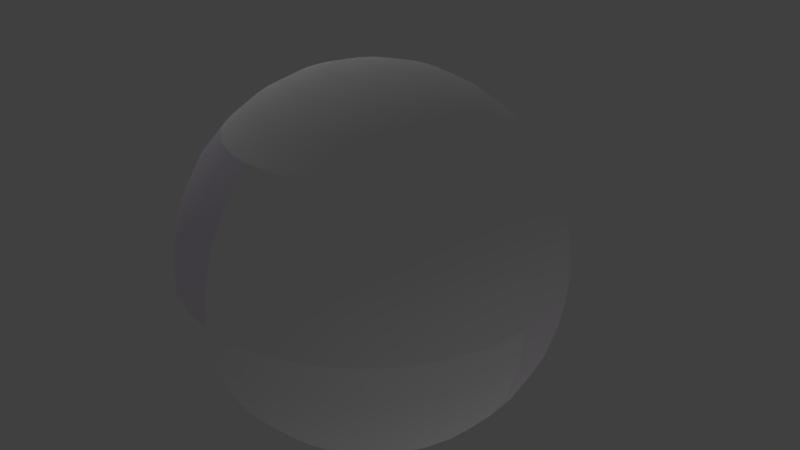 # Source: sphere.blend  (saved by Blender 2.77.0; exported with 4.5.12 LTS)
import bpy
from mathutils import Matrix  # noqa: F401  (used for matrix-valued properties, if any)

bpy.ops.wm.read_factory_settings(use_empty=True)
scene = bpy.context.scene
scene.name = 'Scene'

# ---- collections
col_collection_1 = bpy.data.collections.new('Collection 1'); scene.collection.children.link(col_collection_1)

# ---- materials (node trees are filled in below, after node groups)
mat_face1 = bpy.data.materials.new('Face1')
mat_face1.alpha_threshold = 0.0
mat_face1.use_transparent_shadow = False
mat_face1.diffuse_color = (1.0, 1.0, 1.0, 1.0)
mat_face1.roughness = 0.5
mat_face1.specular_intensity = 0.0
mat_face3 = bpy.data.materials.new('Face3')
mat_face3.alpha_threshold = 0.0
mat_face3.use_transparent_shadow = False
mat_face3.diffuse_color = (1.0, 1.0, 1.0, 1.0)
mat_face3.roughness = 0.5
mat_face3.specular_intensity = 0.0
mat_face2 = bpy.data.materials.new('Face2')
mat_face2.alpha_threshold = 0.0
mat_face2.use_transparent_shadow = False
mat_face2.diffuse_color = (1.0, 1.0, 1.0, 1.0)
mat_face2.roughness = 0.5
mat_face2.specular_intensity = 0.0
mat_face5 = bpy.data.materials.new('Face5')
mat_face5.alpha_threshold = 0.0
mat_face5.use_transparent_shadow = False
mat_face5.diffuse_color = (1.0, 1.0, 1.0, 1.0)
mat_face5.roughness = 0.5
mat_face5.specular_intensity = 0.0
mat_face6 = bpy.data.materials.new('Face6')
mat_face6.alpha_threshold = 0.0
mat_face6.use_transparent_shadow = False
mat_face6.diffuse_color = (1.0, 0.9142, 1.0, 1.0)
mat_face6.roughness = 0.5
mat_face6.specular_intensity = 0.0
mat_face8 = bpy.data.materials.new('Face8')
mat_face8.alpha_threshold = 0.0
mat_face8.use_transparent_shadow = False
mat_face8.diffuse_color = (1.0, 1.0, 1.0, 1.0)
mat_face8.roughness = 0.5
mat_face8.specular_intensity = 0.0
mat_faceother = bpy.data.materials.new('FaceOther')
mat_faceother.alpha_threshold = 0.0
mat_faceother.use_transparent_shadow = False
mat_faceother.diffuse_color = (1.0, 1.0, 1.0, 1.0)
mat_faceother.roughness = 0.5
mat_faceother.specular_intensity = 0.0
mat_face7 = bpy.data.materials.new('Face7')
mat_face7.alpha_threshold = 0.0
mat_face7.use_transparent_shadow = False
mat_face7.diffuse_color = (1.0, 1.0, 1.0, 1.0)
mat_face7.roughness = 0.5
mat_face7.specular_intensity = 0.0
mat_face4 = bpy.data.materials.new('Face4')
mat_face4.alpha_threshold = 0.0
mat_face4.use_transparent_shadow = False
mat_face4.diffuse_color = (0.9404, 0.8829, 1.0, 1.0)
mat_face4.roughness = 0.5
mat_face4.specular_intensity = 0.0

# ---- material node trees

# ---- world
world_world = bpy.data.worlds.new('World'); scene.world = world_world
world_world.color = (0.05088, 0.05088, 0.05088)
world_world.use_sun_shadow = False
world_world.sun_shadow_jitter_overblur = 0.0
world_world.cycles.sampling_method = 'MANUAL'

# ---- cameras
cam_camera = bpy.data.cameras.new('Camera')
cam_camera.clip_end = 100.0
cam_camera.lens = 35.0
cam_camera.sensor_width = 32.0
cam_camera.sensor_height = 18.0
cam_camera.ortho_scale = 7.314
cam_camera.dof.focus_distance = 0.0
cam_camera.dof.aperture_fstop = 128.0

# ---- lights
light_lamp_001 = bpy.data.lights.new('Lamp.001', 'POINT')
light_lamp_001.transmission_factor = 0.0
light_lamp_001.cutoff_distance = 30.0
light_lamp_001.energy = 100.0
light_lamp_001.shadow_buffer_clip_start = 1.001
light_lamp_001.shadow_soft_size = 0.1
light_lamp_001.shadow_maximum_resolution = 0.006
light_lamp_001.use_absolute_resolution = True
light_lamp = bpy.data.lights.new('Lamp', 'POINT')
light_lamp.transmission_factor = 0.0
light_lamp.cutoff_distance = 30.0
light_lamp.energy = 100.0
light_lamp.shadow_buffer_clip_start = 1.001
light_lamp.shadow_soft_size = 0.1
light_lamp.shadow_maximum_resolution = 0.006
light_lamp.use_absolute_resolution = True

# ---- meshes
me_sphere_008 = bpy.data.meshes.new('Sphere.008')
me_sphere_008.from_pydata([(-1.0, 0.0, 7.55e-08), (-0.9808, 0.0, -0.1951), (-0.9239, 0.0, -0.3827), (-0.8315, 0.0, -0.5556), (-0.7071, 0.0, -0.7071), (1.404e-07, -1.0, 7.55e-08), (9.567e-08, -0.9808, -0.1951), (3.192e-07, -0.9239, -0.3827), (1.404e-07, -0.8315, -0.5556), (1.851e-07, -0.7071, -0.7071), (-0.1951, -0.9808, 7.55e-08), (-0.1913, -0.9619, -0.1951), (-0.1802, -0.9061, -0.3827), (-0.1622, -0.8155, -0.5556), (-0.1379, -0.6935, -0.7071), (-0.3827, -0.9239, 7.55e-08), (-0.3753, -0.9061, -0.1951), (-0.3536, -0.8536, -0.3827), (-0.3182, -0.7682, -0.5556), (-0.2706, -0.6533, -0.7071), (-0.5556, -0.8315, 7.55e-08), (-0.5449, -0.8155, -0.1951), (-0.5133, -0.7682, -0.3827), (-0.4619, -0.6913, -0.5556), (-0.3928, -0.5879, -0.7071), (-0.7071, -0.7071, 7.55e-08), (-0.6935, -0.6935, -0.1951), (-0.6533, -0.6533, -0.3827), (-0.5879, -0.5879, -0.5556), (-0.5, -0.5, -0.7071), (-0.8315, -0.5556, 7.55e-08), (-0.8155, -0.5449, -0.1951), (-0.7682, -0.5133, -0.3827), (-0.6913, -0.4619, -0.5556), (-0.5879, -0.3928, -0.7071), (-0.9239, -0.3827, 7.55e-08), (-0.9061, -0.3753, -0.1951), (-0.8536, -0.3536, -0.3827), (-0.7682, -0.3182, -0.5556), (-0.6533, -0.2706, -0.7071), (-0.9808, -0.1951, 7.55e-08), (-0.9619, -0.1913, -0.1951), (-0.9061, -0.1802, -0.3827), (-0.8155, -0.1622, -0.5556), (-0.6935, -0.1379, -0.7071)], [], [(6, 11, 10, 5), (7, 12, 11, 6), (8, 13, 12, 7), (9, 14, 13, 8), (11, 16, 15, 10), (12, 17, 16, 11), (13, 18, 17, 12), (14, 19, 18, 13), (17, 22, 21, 16), (18, 23, 22, 17), (19, 24, 23, 18), (16, 21, 20, 15), (21, 26, 25, 20), (22, 27, 26, 21), (23, 28, 27, 22), (24, 29, 28, 23), (27, 32, 31, 26), (28, 33, 32, 27), (29, 34, 33, 28), (26, 31, 30, 25), (31, 36, 35, 30), (32, 37, 36, 31), (33, 38, 37, 32), (34, 39, 38, 33), (38, 43, 42, 37), (39, 44, 43, 38), (36, 41, 40, 35), (37, 42, 41, 36), (41, 1, 0, 40), (42, 2, 1, 41), (43, 3, 2, 42), (44, 4, 3, 43)])
me_sphere_008.polygons.foreach_set('use_smooth', [True] * 32)
_uv = me_sphere_008.uv_layers.new(name='UVMap')
_uv.uv.foreach_set('vector', [0.949, 0.6448, 0.8343, 0.6894, 0.857, 0.8831, 0.9771, 0.8404, 0.915, 0.454, 0.8095, 0.5019, 0.8343, 0.6894, 0.949, 0.6448, 0.8751, 0.2673, 0.7806, 0.3166, 0.8095, 0.5019, 0.915, 0.454, 0.8294, 0.08516, 0.7488, 0.1299, 0.7806, 0.3166, 0.8751, 0.2673, 0.8343, 0.6894, 0.7211, 0.7219, 0.7365, 0.9151, 0.857, 0.8831, 0.8095, 0.5019, 0.7049, 0.5353, 0.7211, 0.7219, 0.8343, 0.6894, 0.7806, 0.3166, 0.6861, 0.35, 0.7049, 0.5353, 0.8095, 0.5019, 0.7488, 0.1299, 0.6657, 0.1603, 0.6861, 0.35, 0.7806, 0.3166, 0.7049, 0.5353, 0.6005, 0.5551, 0.6083, 0.7412, 0.7211, 0.7219, 0.6861, 0.35, 0.5912, 0.3695, 0.6005, 0.5551, 0.7049, 0.5353, 0.6657, 0.1603, 0.5812, 0.1779, 0.5912, 0.3695, 0.6861, 0.35, 0.7211, 0.7219, 0.6083, 0.7412, 0.6156, 0.9342, 0.7365, 0.9151, 0.6083, 0.7412, 0.4957, 0.7472, 0.4948, 0.9396, 0.6156, 0.9342, 0.6005, 0.5551, 0.4964, 0.5615, 0.4957, 0.7472, 0.6083, 0.7412, 0.5912, 0.3695, 0.4961, 0.3759, 0.4964, 0.5615, 0.6005, 0.5551, 0.5812, 0.1779, 0.4961, 0.1836, 0.4961, 0.3759, 0.5912, 0.3695, 0.4964, 0.5615, 0.3923, 0.555, 0.3834, 0.7401, 0.4957, 0.7472, 0.4961, 0.3759, 0.401, 0.3696, 0.3923, 0.555, 0.4964, 0.5615, 0.4961, 0.1836, 0.4109, 0.1774, 0.401, 0.3696, 0.4961, 0.3759, 0.4957, 0.7472, 0.3834, 0.7401, 0.3746, 0.9312, 0.4948, 0.9396, 0.3834, 0.7401, 0.2716, 0.7204, 0.2555, 0.9099, 0.3746, 0.9312, 0.3923, 0.555, 0.2884, 0.5357, 0.2716, 0.7204, 0.3834, 0.7401, 0.401, 0.3696, 0.306, 0.3506, 0.2884, 0.5357, 0.3923, 0.555, 0.4109, 0.1774, 0.3262, 0.1595, 0.306, 0.3506, 0.401, 0.3696, 0.306, 0.3506, 0.2113, 0.3184, 0.184, 0.5036, 0.2884, 0.5357, 0.3262, 0.1595, 0.2425, 0.129, 0.2113, 0.3184, 0.306, 0.3506, 0.2716, 0.7204, 0.16, 0.6892, 0.1379, 0.8774, 0.2555, 0.9099, 0.2884, 0.5357, 0.184, 0.5036, 0.16, 0.6892, 0.2716, 0.7204, 0.16, 0.6892, 0.04761, 0.648, 0.02195, 0.8373, 0.1379, 0.8774, 0.184, 0.5036, 0.07844, 0.4589, 0.04761, 0.648, 0.16, 0.6892, 0.2113, 0.3184, 0.1161, 0.2712, 0.07844, 0.4589, 0.184, 0.5036, 0.2425, 0.129, 0.1605, 0.08516, 0.1161, 0.2712, 0.2113, 0.3184])
me_sphere_008.materials.append(mat_face1)
me_sphere_008.use_remesh_preserve_volume = False
me_sphere_008.use_remesh_preserve_attributes = False
me_sphere_008.use_mirror_vertex_groups = False
me_sphere_008.update()
me_sphere_007 = bpy.data.meshes.new('Sphere.007')
me_sphere_007.from_pydata([(1.0, -1.003e-07, 7.55e-08), (0.9808, -8.544e-08, -0.1951), (0.9239, 6.357e-08, -0.3827), (0.8315, -8.544e-08, -0.5556), (0.7071, -2.584e-08, -0.7071), (0.9808, -0.1951, 7.55e-08), (0.9619, -0.1913, -0.1951), (0.9061, -0.1802, -0.3827), (0.8155, -0.1622, -0.5556), (0.6935, -0.1379, -0.7071), (0.9239, -0.3827, 7.55e-08), (0.9061, -0.3753, -0.1951), (0.8536, -0.3536, -0.3827), (0.7682, -0.3182, -0.5556), (0.6533, -0.2706, -0.7071), (0.8315, -0.5556, 7.55e-08), (0.8155, -0.5449, -0.1951), (0.7682, -0.5133, -0.3827), (0.6913, -0.4619, -0.5556), (0.5879, -0.3928, -0.7071), (0.7071, -0.7071, 7.55e-08), (0.6935, -0.6935, -0.1951), (0.6533, -0.6533, -0.3827), (0.5879, -0.5879, -0.5556), (0.5, -0.5, -0.7071), (0.5556, -0.8315, 7.55e-08), (0.5449, -0.8155, -0.1951), (0.5133, -0.7682, -0.3827), (0.4619, -0.6913, -0.5556), (0.3928, -0.5879, -0.7071), (0.3827, -0.9239, 7.55e-08), (0.3753, -0.9061, -0.1951), (0.3536, -0.8536, -0.3827), (0.3182, -0.7682, -0.5556), (0.2706, -0.6533, -0.7071), (0.1951, -0.9808, 7.55e-08), (0.1913, -0.9619, -0.1951), (0.1802, -0.9061, -0.3827), (0.1622, -0.8155, -0.5556), (0.1379, -0.6935, -0.7071), (1.404e-07, -1.0, 7.55e-08), (9.567e-08, -0.9808, -0.1951), (3.192e-07, -0.9239, -0.3827), (1.404e-07, -0.8315, -0.5556), (1.851e-07, -0.7071, -0.7071)], [], [(1, 6, 5, 0), (2, 7, 6, 1), (3, 8, 7, 2), (4, 9, 8, 3), (8, 13, 12, 7), (9, 14, 13, 8), (6, 11, 10, 5), (7, 12, 11, 6), (11, 16, 15, 10), (12, 17, 16, 11), (13, 18, 17, 12), (14, 19, 18, 13), (18, 23, 22, 17), (19, 24, 23, 18), (16, 21, 20, 15), (17, 22, 21, 16), (21, 26, 25, 20), (22, 27, 26, 21), (23, 28, 27, 22), (24, 29, 28, 23), (29, 34, 33, 28), (26, 31, 30, 25), (27, 32, 31, 26), (28, 33, 32, 27), (31, 36, 35, 30), (32, 37, 36, 31), (33, 38, 37, 32), (34, 39, 38, 33), (36, 41, 40, 35), (37, 42, 41, 36), (38, 43, 42, 37), (39, 44, 43, 38)])
me_sphere_007.polygons.foreach_set('use_smooth', [True] * 32)
_uv = me_sphere_007.uv_layers.new(name='UVMap')
_uv.uv.foreach_set('vector', [0.9417, 0.6144, 0.8282, 0.676, 0.8541, 0.8951, 0.973, 0.8355, 0.9044, 0.3994, 0.8003, 0.4644, 0.8282, 0.676, 0.9417, 0.6144, 0.8609, 0.1913, 0.7687, 0.256, 0.8003, 0.4644, 0.9044, 0.3994, 0.8128, -0.01104, 0.734, 0.04679, 0.7687, 0.256, 0.8609, 0.1913, 0.7687, 0.256, 0.6755, 0.3025, 0.6971, 0.5119, 0.8003, 0.4644, 0.734, 0.04679, 0.6522, 0.08858, 0.6755, 0.3025, 0.7687, 0.256, 0.8282, 0.676, 0.7163, 0.7231, 0.7348, 0.9422, 0.8541, 0.8951, 0.8003, 0.4644, 0.6971, 0.5119, 0.7163, 0.7231, 0.8282, 0.676, 0.7163, 0.7231, 0.6046, 0.755, 0.615, 0.9745, 0.7348, 0.9422, 0.6971, 0.5119, 0.5939, 0.5435, 0.6046, 0.755, 0.7163, 0.7231, 0.6755, 0.3025, 0.5817, 0.333, 0.5939, 0.5435, 0.6971, 0.5119, 0.6522, 0.08858, 0.5688, 0.1159, 0.5817, 0.333, 0.6755, 0.3025, 0.5817, 0.333, 0.4875, 0.3485, 0.4905, 0.5598, 0.5939, 0.5435, 0.5688, 0.1159, 0.4844, 0.1296, 0.4875, 0.3485, 0.5817, 0.333, 0.6046, 0.755, 0.4929, 0.7717, 0.4951, 0.9912, 0.615, 0.9745, 0.5939, 0.5435, 0.4905, 0.5598, 0.4929, 0.7717, 0.6046, 0.755, 0.4929, 0.7717, 0.3813, 0.7734, 0.3755, 0.9922, 0.4951, 0.9912, 0.4905, 0.5598, 0.3872, 0.5618, 0.3813, 0.7734, 0.4929, 0.7717, 0.4875, 0.3485, 0.393, 0.3496, 0.3872, 0.5618, 0.4905, 0.5598, 0.4844, 0.1296, 0.3998, 0.13, 0.393, 0.3496, 0.4875, 0.3485, 0.3998, 0.13, 0.3155, 0.1169, 0.2985, 0.3361, 0.393, 0.3496, 0.3813, 0.7734, 0.2699, 0.7605, 0.2568, 0.9782, 0.3755, 0.9922, 0.3872, 0.5618, 0.2838, 0.5485, 0.2699, 0.7605, 0.3813, 0.7734, 0.393, 0.3496, 0.2985, 0.3361, 0.2838, 0.5485, 0.3872, 0.5618, 0.2699, 0.7605, 0.1585, 0.7343, 0.1393, 0.9511, 0.2568, 0.9782, 0.2838, 0.5485, 0.1798, 0.5206, 0.1585, 0.7343, 0.2699, 0.7605, 0.2985, 0.3361, 0.204, 0.3073, 0.1798, 0.5206, 0.2838, 0.5485, 0.3155, 0.1169, 0.2322, 0.08954, 0.204, 0.3073, 0.2985, 0.3361, 0.1585, 0.7343, 0.04594, 0.6965, 0.02325, 0.915, 0.1393, 0.9511, 0.1798, 0.5206, 0.07392, 0.4773, 0.04594, 0.6965, 0.1585, 0.7343, 0.204, 0.3073, 0.1095, 0.2613, 0.07392, 0.4773, 0.1798, 0.5206, 0.2322, 0.08954, 0.1506, 0.04662, 0.1095, 0.2613, 0.204, 0.3073])
me_sphere_007.materials.append(mat_face3)
me_sphere_007.use_remesh_preserve_volume = False
me_sphere_007.use_remesh_preserve_attributes = False
me_sphere_007.use_mirror_vertex_groups = False
me_sphere_007.update()
me_sphere_006 = bpy.data.meshes.new('Sphere.006')
me_sphere_006.from_pydata([(0.7071, -2.584e-08, 0.7071), (0.8315, -8.544e-08, 0.5556), (0.9239, 6.357e-08, 0.3827), (0.9808, -8.544e-08, 0.1951), (1.0, -1.003e-07, 7.55e-08), (0.6935, -0.1379, 0.7071), (0.8155, -0.1622, 0.5556), (0.9061, -0.1802, 0.3827), (0.9619, -0.1913, 0.1951), (0.9808, -0.1951, 7.55e-08), (0.6533, -0.2706, 0.7071), (0.7682, -0.3182, 0.5556), (0.8536, -0.3536, 0.3827), (0.9061, -0.3753, 0.1951), (0.9239, -0.3827, 7.55e-08), (0.5879, -0.3928, 0.7071), (0.6913, -0.4619, 0.5556), (0.7682, -0.5133, 0.3827), (0.8155, -0.5449, 0.1951), (0.8315, -0.5556, 7.55e-08), (0.5, -0.5, 0.7071), (0.5879, -0.5879, 0.5556), (0.6533, -0.6533, 0.3827), (0.6935, -0.6935, 0.1951), (0.7071, -0.7071, 7.55e-08), (0.3928, -0.5879, 0.7071), (0.4619, -0.6913, 0.5556), (0.5133, -0.7682, 0.3827), (0.5449, -0.8155, 0.1951), (0.5556, -0.8315, 7.55e-08), (0.2706, -0.6533, 0.7071), (0.3182, -0.7682, 0.5556), (0.3536, -0.8536, 0.3827), (0.3753, -0.9061, 0.1951), (0.3827, -0.9239, 7.55e-08), (0.1379, -0.6935, 0.7071), (0.1622, -0.8155, 0.5556), (0.1802, -0.9061, 0.3827), (0.1913, -0.9619, 0.1951), (0.1951, -0.9808, 7.55e-08), (1.851e-07, -0.7071, 0.7071), (1.404e-07, -0.8315, 0.5556), (3.192e-07, -0.9239, 0.3827), (9.567e-08, -0.9808, 0.1951), (1.404e-07, -1.0, 7.55e-08)], [], [(3, 8, 7, 2), (4, 9, 8, 3), (1, 6, 5, 0), (2, 7, 6, 1), (6, 11, 10, 5), (7, 12, 11, 6), (8, 13, 12, 7), (9, 14, 13, 8), (13, 18, 17, 12), (14, 19, 18, 13), (11, 16, 15, 10), (12, 17, 16, 11), (16, 21, 20, 15), (17, 22, 21, 16), (18, 23, 22, 17), (19, 24, 23, 18), (24, 29, 28, 23), (21, 26, 25, 20), (22, 27, 26, 21), (23, 28, 27, 22), (26, 31, 30, 25), (27, 32, 31, 26), (28, 33, 32, 27), (29, 34, 33, 28), (31, 36, 35, 30), (32, 37, 36, 31), (33, 38, 37, 32), (34, 39, 38, 33), (36, 41, 40, 35), (37, 42, 41, 36), (38, 43, 42, 37), (39, 44, 43, 38)])
me_sphere_006.polygons.foreach_set('use_smooth', [True] * 32)
_uv = me_sphere_006.uv_layers.new(name='UVMap')
_uv.uv.foreach_set('vector', [0.9475, 0.3785, 0.8353, 0.3204, 0.7874, 0.5317, 0.8921, 0.5937, 0.9975, 0.1628, 0.8814, 0.1057, 0.8353, 0.3204, 0.9475, 0.3785, 0.8293, 0.8071, 0.7356, 0.7431, 0.6792, 0.9587, 0.7594, 1.018, 0.8921, 0.5937, 0.7874, 0.5317, 0.7356, 0.7431, 0.8293, 0.8071, 0.7356, 0.7431, 0.6405, 0.6964, 0.5954, 0.9149, 0.6792, 0.9587, 0.7874, 0.5317, 0.6826, 0.485, 0.6405, 0.6964, 0.7356, 0.7431, 0.8353, 0.3204, 0.7227, 0.2739, 0.6826, 0.485, 0.7874, 0.5317, 0.8814, 0.1057, 0.7628, 0.05731, 0.7227, 0.2739, 0.8353, 0.3204, 0.7227, 0.2739, 0.6087, 0.2406, 0.5767, 0.4527, 0.6826, 0.485, 0.7628, 0.05731, 0.6413, 0.02172, 0.6087, 0.2406, 0.7227, 0.2739, 0.6405, 0.6964, 0.5439, 0.6649, 0.5093, 0.885, 0.5954, 0.9149, 0.6826, 0.485, 0.5767, 0.4527, 0.5439, 0.6649, 0.6405, 0.6964, 0.5439, 0.6649, 0.4458, 0.6477, 0.4214, 0.8686, 0.5093, 0.885, 0.5767, 0.4527, 0.4694, 0.4351, 0.4458, 0.6477, 0.5439, 0.6649, 0.6087, 0.2406, 0.4927, 0.2217, 0.4694, 0.4351, 0.5767, 0.4527, 0.6413, 0.02172, 0.5172, 0.0009909, 0.4927, 0.2217, 0.6087, 0.2406, 0.5172, 0.0009909, 0.3911, -0.004041, 0.375, 0.2176, 0.4927, 0.2217, 0.4458, 0.6477, 0.3464, 0.645, 0.3323, 0.8655, 0.4214, 0.8686, 0.4694, 0.4351, 0.3607, 0.4316, 0.3464, 0.645, 0.4458, 0.6477, 0.4927, 0.2217, 0.375, 0.2176, 0.3607, 0.4316, 0.4694, 0.4351, 0.3464, 0.645, 0.2457, 0.6571, 0.2427, 0.8762, 0.3323, 0.8655, 0.3607, 0.4316, 0.2503, 0.4432, 0.2457, 0.6571, 0.3464, 0.645, 0.375, 0.2176, 0.2558, 0.2286, 0.2503, 0.4432, 0.3607, 0.4316, 0.3911, -0.004041, 0.2637, 0.006495, 0.2558, 0.2286, 0.375, 0.2176, 0.2457, 0.6571, 0.1438, 0.6853, 0.1531, 0.9017, 0.2427, 0.8762, 0.2503, 0.4432, 0.1378, 0.4705, 0.1438, 0.6853, 0.2457, 0.6571, 0.2558, 0.2286, 0.1349, 0.2542, 0.1378, 0.4705, 0.2503, 0.4432, 0.2637, 0.006495, 0.1355, 0.03138, 0.1349, 0.2542, 0.2558, 0.2286, 0.1438, 0.6853, 0.04042, 0.7317, 0.06444, 0.9439, 0.1531, 0.9017, 0.1378, 0.4705, 0.02186, 0.5144, 0.04042, 0.7317, 0.1438, 0.6853, 0.1349, 0.2542, 0.01153, 0.2929, 0.02186, 0.5144, 0.1378, 0.4705, 0.1355, 0.03138, 0.006895, 0.06783, 0.01153, 0.2929, 0.1349, 0.2542])
me_sphere_006.materials.append(mat_face2)
me_sphere_006.use_remesh_preserve_volume = False
me_sphere_006.use_remesh_preserve_attributes = False
me_sphere_006.use_mirror_vertex_groups = False
me_sphere_006.update()
me_sphere_005 = bpy.data.meshes.new('Sphere.005')
me_sphere_005.from_pydata([(3.192e-07, 0.7071, 0.7071), (3.341e-07, 0.8315, 0.5556), (2.745e-07, 0.9239, 0.3827), (3.937e-07, 0.9808, 0.1951), (3.788e-07, 1.0, 7.55e-08), (0.138, 0.6935, 0.7071), (0.1622, 0.8155, 0.5556), (0.1802, 0.9061, 0.3827), (0.1913, 0.9619, 0.1951), (0.1951, 0.9808, 7.55e-08), (0.2706, 0.6533, 0.7071), (0.3182, 0.7682, 0.5556), (0.3536, 0.8536, 0.3827), (0.3753, 0.9061, 0.1951), (0.3827, 0.9239, 7.55e-08), (0.3928, 0.5879, 0.7071), (0.4619, 0.6913, 0.5556), (0.5133, 0.7682, 0.3827), (0.5449, 0.8155, 0.1951), (0.5556, 0.8315, 7.55e-08), (0.5, 0.5, 0.7071), (0.5879, 0.5879, 0.5556), (0.6533, 0.6533, 0.3827), (0.6935, 0.6935, 0.1951), (0.7071, 0.7071, 7.55e-08), (0.5879, 0.3928, 0.7071), (0.6913, 0.4619, 0.5556), (0.7682, 0.5133, 0.3827), (0.8155, 0.5449, 0.1951), (0.8315, 0.5556, 7.55e-08), (0.6533, 0.2706, 0.7071), (0.7682, 0.3182, 0.5556), (0.8536, 0.3536, 0.3827), (0.9061, 0.3753, 0.1951), (0.9239, 0.3827, 7.55e-08), (0.6935, 0.1379, 0.7071), (0.8155, 0.1622, 0.5556), (0.9061, 0.1802, 0.3827), (0.9619, 0.1913, 0.1951), (0.9808, 0.1951, 7.55e-08), (0.7071, -2.584e-08, 0.7071), (0.8315, -8.544e-08, 0.5556), (0.9239, 6.357e-08, 0.3827), (0.9808, -8.544e-08, 0.1951), (1.0, -1.003e-07, 7.55e-08)], [], [(1, 6, 5, 0), (2, 7, 6, 1), (3, 8, 7, 2), (4, 9, 8, 3), (9, 14, 13, 8), (6, 11, 10, 5), (7, 12, 11, 6), (8, 13, 12, 7), (11, 16, 15, 10), (12, 17, 16, 11), (13, 18, 17, 12), (14, 19, 18, 13), (16, 21, 20, 15), (17, 22, 21, 16), (18, 23, 22, 17), (19, 24, 23, 18), (22, 27, 26, 21), (23, 28, 27, 22), (24, 29, 28, 23), (21, 26, 25, 20), (26, 31, 30, 25), (27, 32, 31, 26), (28, 33, 32, 27), (29, 34, 33, 28), (32, 37, 36, 31), (33, 38, 37, 32), (34, 39, 38, 33), (31, 36, 35, 30), (36, 41, 40, 35), (37, 42, 41, 36), (38, 43, 42, 37), (39, 44, 43, 38)])
me_sphere_005.polygons.foreach_set('use_smooth', [True] * 32)
_uv = me_sphere_005.uv_layers.new(name='UVMap')
_uv.uv.foreach_set('vector', [0.9466, 0.7916, 0.8363, 0.7257, 0.8094, 0.9568, 0.9137, 0.9919, 0.9718, 0.5884, 0.8503, 0.5239, 0.8363, 0.7257, 0.9466, 0.7916, 0.9889, 0.383, 0.8602, 0.3219, 0.8503, 0.5239, 0.9718, 0.5884, 1.0, 0.177, 0.8677, 0.1166, 0.8602, 0.3219, 0.9889, 0.383, 0.8677, 0.1166, 0.7343, 0.06449, 0.7335, 0.2719, 0.8602, 0.3219, 0.8363, 0.7257, 0.7148, 0.7407, 0.6934, 0.9592, 0.8094, 0.9568, 0.8503, 0.5239, 0.7311, 0.502, 0.7148, 0.7407, 0.8363, 0.7257, 0.8602, 0.3219, 0.7335, 0.2719, 0.7311, 0.502, 0.8503, 0.5239, 0.7148, 0.7407, 0.6033, 0.7215, 0.5889, 0.939, 0.6934, 0.9592, 0.7311, 0.502, 0.6142, 0.5037, 0.6033, 0.7215, 0.7148, 0.7407, 0.7335, 0.2719, 0.6179, 0.2835, 0.6142, 0.5037, 0.7311, 0.502, 0.7343, 0.06449, 0.6119, 0.05113, 0.6179, 0.2835, 0.7335, 0.2719, 0.6033, 0.7215, 0.4953, 0.7005, 0.4879, 0.9193, 0.5889, 0.939, 0.6142, 0.5037, 0.4998, 0.4876, 0.4953, 0.7005, 0.6033, 0.7215, 0.6179, 0.2835, 0.5008, 0.2744, 0.4998, 0.4876, 0.6142, 0.5037, 0.6119, 0.05113, 0.4984, 0.05405, 0.5008, 0.2744, 0.6179, 0.2835, 0.4998, 0.4876, 0.3864, 0.4728, 0.3886, 0.6851, 0.4953, 0.7005, 0.5008, 0.2744, 0.3828, 0.2604, 0.3864, 0.4728, 0.4998, 0.4876, 0.4984, 0.05405, 0.378, 0.04105, 0.3828, 0.2604, 0.5008, 0.2744, 0.4953, 0.7005, 0.3886, 0.6851, 0.389, 0.9046, 0.4879, 0.9193, 0.3886, 0.6851, 0.2823, 0.6785, 0.2917, 0.8976, 0.389, 0.9046, 0.3864, 0.4728, 0.2732, 0.465, 0.2823, 0.6785, 0.3886, 0.6851, 0.3828, 0.2604, 0.2646, 0.2508, 0.2732, 0.465, 0.3864, 0.4728, 0.378, 0.04105, 0.2564, 0.02972, 0.2646, 0.2508, 0.3828, 0.2604, 0.2732, 0.465, 0.1592, 0.4649, 0.1764, 0.6815, 0.2823, 0.6785, 0.2646, 0.2508, 0.1452, 0.2466, 0.1592, 0.4649, 0.2732, 0.465, 0.2564, 0.02972, 0.1335, 0.02225, 0.1452, 0.2466, 0.2646, 0.2508, 0.2823, 0.6785, 0.1764, 0.6815, 0.1961, 0.9007, 0.2917, 0.8976, 0.1764, 0.6815, 0.07013, 0.6971, 0.1027, 0.9167, 0.1961, 0.9007, 0.1592, 0.4649, 0.04289, 0.4743, 0.07013, 0.6971, 0.1764, 0.6815, 0.1452, 0.2466, 0.0228, 0.2478, 0.04289, 0.4743, 0.1592, 0.4649, 0.1335, 0.02225, 0.009577, 0.01861, 0.0228, 0.2478, 0.1452, 0.2466])
me_sphere_005.materials.append(mat_face5)
me_sphere_005.use_remesh_preserve_volume = False
me_sphere_005.use_remesh_preserve_attributes = False
me_sphere_005.use_mirror_vertex_groups = False
me_sphere_005.update()
me_sphere_004 = bpy.data.meshes.new('Sphere.004')
me_sphere_004.from_pydata([(3.788e-07, 1.0, 7.55e-08), (3.937e-07, 0.9808, -0.1951), (2.298e-07, 0.9239, -0.3827), (3.341e-07, 0.8315, -0.5556), (3.192e-07, 0.7071, -0.7071), (0.1951, 0.9808, 7.55e-08), (0.1913, 0.9619, -0.1951), (0.1802, 0.9061, -0.3827), (0.1622, 0.8155, -0.5556), (0.138, 0.6935, -0.7071), (0.3827, 0.9239, 7.55e-08), (0.3753, 0.9061, -0.1951), (0.3536, 0.8536, -0.3827), (0.3182, 0.7682, -0.5556), (0.2706, 0.6533, -0.7071), (0.5556, 0.8315, 7.55e-08), (0.5449, 0.8155, -0.1951), (0.5133, 0.7682, -0.3827), (0.4619, 0.6913, -0.5556), (0.3928, 0.5879, -0.7071), (0.7071, 0.7071, 7.55e-08), (0.6935, 0.6935, -0.1951), (0.6533, 0.6533, -0.3827), (0.5879, 0.5879, -0.5556), (0.5, 0.5, -0.7071), (0.8315, 0.5556, 7.55e-08), (0.8155, 0.5449, -0.1951), (0.7682, 0.5133, -0.3827), (0.6913, 0.4619, -0.5556), (0.5879, 0.3928, -0.7071), (0.9239, 0.3827, 7.55e-08), (0.9061, 0.3753, -0.1951), (0.8536, 0.3536, -0.3827), (0.7682, 0.3182, -0.5556), (0.6533, 0.2706, -0.7071), (0.9808, 0.1951, 7.55e-08), (0.9619, 0.1913, -0.1951), (0.9061, 0.1802, -0.3827), (0.8155, 0.1622, -0.5556), (0.6935, 0.1379, -0.7071), (1.0, -1.003e-07, 7.55e-08), (0.9808, -8.544e-08, -0.1951), (0.9239, 6.357e-08, -0.3827), (0.8315, -8.544e-08, -0.5556), (0.7071, -2.584e-08, -0.7071)], [], [(4, 9, 8, 3), (1, 6, 5, 0), (2, 7, 6, 1), (3, 8, 7, 2), (6, 11, 10, 5), (7, 12, 11, 6), (8, 13, 12, 7), (9, 14, 13, 8), (14, 19, 18, 13), (11, 16, 15, 10), (12, 17, 16, 11), (13, 18, 17, 12), (16, 21, 20, 15), (17, 22, 21, 16), (18, 23, 22, 17), (19, 24, 23, 18), (21, 26, 25, 20), (22, 27, 26, 21), (23, 28, 27, 22), (24, 29, 28, 23), (27, 32, 31, 26), (28, 33, 32, 27), (29, 34, 33, 28), (26, 31, 30, 25), (31, 36, 35, 30), (32, 37, 36, 31), (33, 38, 37, 32), (34, 39, 38, 33), (37, 42, 41, 36), (38, 43, 42, 37), (39, 44, 43, 38), (36, 41, 40, 35)])
me_sphere_004.polygons.foreach_set('use_smooth', [True] * 32)
_uv = me_sphere_004.uv_layers.new(name='UVMap')
_uv.uv.foreach_set('vector', [0.8171, 0.009682, 0.7386, 0.06068, 0.7702, 0.2717, 0.8621, 0.2149, 0.9367, 0.6428, 0.8238, 0.695, 0.8468, 0.9157, 0.965, 0.8658, 0.9025, 0.4255, 0.7987, 0.4817, 0.8238, 0.695, 0.9367, 0.6428, 0.8621, 0.2149, 0.7702, 0.2717, 0.7987, 0.4817, 0.9025, 0.4255, 0.8238, 0.695, 0.7124, 0.733, 0.7281, 0.9531, 0.8468, 0.9157, 0.7987, 0.4817, 0.696, 0.5208, 0.7124, 0.733, 0.8238, 0.695, 0.7702, 0.2717, 0.6777, 0.3104, 0.696, 0.5208, 0.7987, 0.4817, 0.7386, 0.06068, 0.6574, 0.09539, 0.6777, 0.3104, 0.7702, 0.2717, 0.6574, 0.09539, 0.5746, 0.1155, 0.5846, 0.333, 0.6777, 0.3104, 0.7124, 0.733, 0.6015, 0.7558, 0.6091, 0.9756, 0.7281, 0.9531, 0.696, 0.5208, 0.5935, 0.544, 0.6015, 0.7558, 0.7124, 0.733, 0.6777, 0.3104, 0.5846, 0.333, 0.5935, 0.544, 0.696, 0.5208, 0.6015, 0.7558, 0.4907, 0.7633, 0.4901, 0.9824, 0.6091, 0.9756, 0.5935, 0.544, 0.491, 0.5519, 0.4907, 0.7633, 0.6015, 0.7558, 0.5846, 0.333, 0.4911, 0.3406, 0.491, 0.5519, 0.5935, 0.544, 0.5746, 0.1155, 0.491, 0.1218, 0.4911, 0.3406, 0.5846, 0.333, 0.4907, 0.7633, 0.3802, 0.7557, 0.3717, 0.9735, 0.4901, 0.9824, 0.491, 0.5519, 0.3888, 0.5451, 0.3802, 0.7557, 0.4907, 0.7633, 0.4911, 0.3406, 0.3974, 0.3336, 0.3888, 0.5451, 0.491, 0.5519, 0.491, 0.1218, 0.4071, 0.1148, 0.3974, 0.3336, 0.4911, 0.3406, 0.3888, 0.5451, 0.2865, 0.5231, 0.2702, 0.7336, 0.3802, 0.7557, 0.3974, 0.3336, 0.3039, 0.3121, 0.2865, 0.5231, 0.3888, 0.5451, 0.4071, 0.1148, 0.3237, 0.09428, 0.3039, 0.3121, 0.3974, 0.3336, 0.3802, 0.7557, 0.2702, 0.7336, 0.2544, 0.9496, 0.3717, 0.9735, 0.2702, 0.7336, 0.1602, 0.6982, 0.1386, 0.9129, 0.2544, 0.9496, 0.2865, 0.5231, 0.1837, 0.4867, 0.1602, 0.6982, 0.2702, 0.7336, 0.3039, 0.3121, 0.2106, 0.2756, 0.1837, 0.4867, 0.2865, 0.5231, 0.3237, 0.09428, 0.2412, 0.05965, 0.2106, 0.2756, 0.3039, 0.3121, 0.1837, 0.4867, 0.07971, 0.4359, 0.04946, 0.6516, 0.1602, 0.6982, 0.2106, 0.2756, 0.1168, 0.2219, 0.07971, 0.4359, 0.1837, 0.4867, 0.2412, 0.05965, 0.1605, 0.009683, 0.1168, 0.2219, 0.2106, 0.2756, 0.1602, 0.6982, 0.04946, 0.6516, 0.02432, 0.8674, 0.1386, 0.9129])
me_sphere_004.materials.append(mat_face6)
me_sphere_004.use_remesh_preserve_volume = False
me_sphere_004.use_remesh_preserve_attributes = False
me_sphere_004.use_mirror_vertex_groups = False
me_sphere_004.update()
me_sphere_003 = bpy.data.meshes.new('Sphere.003')
me_sphere_003.from_pydata([(-1.0, 0.0, 7.55e-08), (-0.9808, 0.0, -0.1951), (-0.9239, 0.0, -0.3827), (-0.8315, 0.0, -0.5556), (-0.7071, 0.0, -0.7071), (-0.9808, 0.1951, 7.55e-08), (-0.9619, 0.1913, -0.1951), (-0.9061, 0.1802, -0.3827), (-0.8155, 0.1622, -0.5556), (-0.6935, 0.1379, -0.7071), (-0.9239, 0.3827, 7.55e-08), (-0.9061, 0.3753, -0.1951), (-0.8536, 0.3536, -0.3827), (-0.7682, 0.3182, -0.5556), (-0.6533, 0.2706, -0.7071), (-0.8315, 0.5556, 7.55e-08), (-0.8155, 0.5449, -0.1951), (-0.7682, 0.5133, -0.3827), (-0.6913, 0.4619, -0.5556), (-0.5879, 0.3928, -0.7071), (-0.7071, 0.7071, 7.55e-08), (-0.6935, 0.6935, -0.1951), (-0.6533, 0.6533, -0.3827), (-0.5879, 0.5879, -0.5556), (-0.5, 0.5, -0.7071), (-0.5556, 0.8315, 7.55e-08), (-0.5449, 0.8155, -0.1951), (-0.5133, 0.7682, -0.3827), (-0.4619, 0.6913, -0.5556), (-0.3928, 0.5879, -0.7071), (-0.3827, 0.9239, 7.55e-08), (-0.3753, 0.9061, -0.1951), (-0.3536, 0.8536, -0.3827), (-0.3182, 0.7682, -0.5556), (-0.2706, 0.6533, -0.7071), (-0.1951, 0.9808, 7.55e-08), (-0.1913, 0.9619, -0.1951), (-0.1802, 0.9061, -0.3827), (-0.1622, 0.8155, -0.5556), (-0.1379, 0.6935, -0.7071), (3.788e-07, 1.0, 7.55e-08), (3.937e-07, 0.9808, -0.1951), (2.298e-07, 0.9239, -0.3827), (3.341e-07, 0.8315, -0.5556), (3.192e-07, 0.7071, -0.7071)], [], [(1, 6, 5, 0), (2, 7, 6, 1), (3, 8, 7, 2), (4, 9, 8, 3), (6, 11, 10, 5), (7, 12, 11, 6), (8, 13, 12, 7), (9, 14, 13, 8), (12, 17, 16, 11), (13, 18, 17, 12), (14, 19, 18, 13), (11, 16, 15, 10), (16, 21, 20, 15), (17, 22, 21, 16), (18, 23, 22, 17), (19, 24, 23, 18), (23, 28, 27, 22), (24, 29, 28, 23), (21, 26, 25, 20), (22, 27, 26, 21), (26, 31, 30, 25), (27, 32, 31, 26), (28, 33, 32, 27), (29, 34, 33, 28), (33, 38, 37, 32), (34, 39, 38, 33), (31, 36, 35, 30), (32, 37, 36, 31), (36, 41, 40, 35), (37, 42, 41, 36), (38, 43, 42, 37), (39, 44, 43, 38)])
me_sphere_003.polygons.foreach_set('use_smooth', [True] * 32)
_uv = me_sphere_003.uv_layers.new(name='UVMap')
_uv.uv.foreach_set('vector', [0.9915, 0.6974, 0.8601, 0.6797, 0.8516, 0.8933, 0.9848, 0.9281, 0.9887, 0.4792, 0.8643, 0.4761, 0.8601, 0.6797, 0.9915, 0.6974, 0.9768, 0.2704, 0.8638, 0.2778, 0.8643, 0.4761, 0.9887, 0.4792, 0.9581, 0.07001, 0.8597, 0.08098, 0.8638, 0.2778, 0.9768, 0.2704, 0.8601, 0.6797, 0.732, 0.6896, 0.7172, 0.9004, 0.8516, 0.8933, 0.8643, 0.4761, 0.7442, 0.4888, 0.732, 0.6896, 0.8601, 0.6797, 0.8638, 0.2778, 0.7538, 0.2921, 0.7442, 0.4888, 0.8643, 0.4761, 0.8597, 0.08098, 0.7618, 0.09354, 0.7538, 0.2921, 0.8638, 0.2778, 0.7442, 0.4888, 0.6269, 0.5028, 0.6066, 0.704, 0.732, 0.6896, 0.7538, 0.2921, 0.646, 0.3049, 0.6269, 0.5028, 0.7442, 0.4888, 0.7618, 0.09354, 0.6649, 0.1034, 0.646, 0.3049, 0.7538, 0.2921, 0.732, 0.6896, 0.6066, 0.704, 0.584, 0.9148, 0.7172, 0.9004, 0.6066, 0.704, 0.4833, 0.7165, 0.4527, 0.9269, 0.584, 0.9148, 0.6269, 0.5028, 0.5121, 0.4974, 0.4833, 0.7165, 0.6066, 0.704, 0.646, 0.3049, 0.5379, 0.2804, 0.5121, 0.4974, 0.6269, 0.5028, 0.6649, 0.1034, 0.5693, 0.1085, 0.5379, 0.2804, 0.646, 0.3049, 0.5379, 0.2804, 0.4286, 0.2354, 0.3992, 0.4523, 0.5121, 0.4974, 0.5693, 0.1085, 0.4614, 0.02636, 0.4286, 0.2354, 0.5379, 0.2804, 0.4833, 0.7165, 0.3685, 0.6718, 0.3345, 0.8955, 0.4527, 0.9269, 0.5121, 0.4974, 0.3992, 0.4523, 0.3685, 0.6718, 0.4833, 0.7165, 0.3685, 0.6718, 0.2532, 0.6753, 0.2173, 0.897, 0.3345, 0.8955, 0.3992, 0.4523, 0.2883, 0.4565, 0.2532, 0.6753, 0.3685, 0.6718, 0.4286, 0.2354, 0.3238, 0.2342, 0.2883, 0.4565, 0.3992, 0.4523, 0.4614, 0.02636, 0.3633, 0.01217, 0.3238, 0.2342, 0.4286, 0.2354, 0.3238, 0.2342, 0.2222, 0.2448, 0.1788, 0.4718, 0.2883, 0.4565, 0.3633, 0.01217, 0.2693, 0.008816, 0.2222, 0.2448, 0.3238, 0.2342, 0.2532, 0.6753, 0.1389, 0.6957, 0.1007, 0.9212, 0.2173, 0.897, 0.2883, 0.4565, 0.1788, 0.4718, 0.1389, 0.6957, 0.2532, 0.6753, 0.1389, 0.6957, 0.0253, 0.7269, -0.01307, 0.9595, 0.1007, 0.9212, 0.1788, 0.4718, 0.0692, 0.4904, 0.0253, 0.7269, 0.1389, 0.6957, 0.2222, 0.2448, 0.1206, 0.2497, 0.0692, 0.4904, 0.1788, 0.4718, 0.2693, 0.008816, 0.1792, 0.006034, 0.1206, 0.2497, 0.2222, 0.2448])
me_sphere_003.materials.append(mat_face8)
me_sphere_003.use_remesh_preserve_volume = False
me_sphere_003.use_remesh_preserve_attributes = False
me_sphere_003.use_mirror_vertex_groups = False
me_sphere_003.update()
me_sphere_002 = bpy.data.meshes.new('Sphere.002')
me_sphere_002.from_pydata([(-0.1951, 0.0, 0.9808), (-0.3827, 0.0, 0.9239), (-0.5556, 0.0, 0.8315), (-0.7071, 0.0, 0.7071), (-0.7071, 0.0, -0.7071), (-0.5556, 0.0, -0.8315), (-0.3827, 0.0, -0.9239), (-0.1951, 0.0, -0.9808), (-0.1913, 0.03806, 0.9808), (-0.3753, 0.07466, 0.9239), (-0.5449, 0.1084, 0.8315), (-0.6935, 0.1379, 0.7071), (-0.6935, 0.1379, -0.7071), (-0.5449, 0.1084, -0.8315), (-0.3753, 0.07466, -0.9239), (-0.1913, 0.03806, -0.9808), (-0.1802, 0.07466, 0.9808), (-0.3536, 0.1464, 0.9239), (-0.5133, 0.2126, 0.8315), (-0.6533, 0.2706, 0.7071), (-0.6533, 0.2706, -0.7071), (-0.5133, 0.2126, -0.8315), (-0.3536, 0.1464, -0.9239), (-0.1802, 0.07466, -0.9808), (-0.1622, 0.1084, 0.9808), (-0.3182, 0.2126, 0.9239), (-0.4619, 0.3087, 0.8315), (-0.5879, 0.3928, 0.7071), (-0.5879, 0.3928, -0.7071), (-0.4619, 0.3087, -0.8315), (-0.3182, 0.2126, -0.9239), (-0.1622, 0.1084, -0.9808), (-0.1379, 0.1379, 0.9808), (-0.2706, 0.2706, 0.9239), (-0.3928, 0.3928, 0.8315), (-0.5, 0.5, 0.7071), (-0.5, 0.5, -0.7071), (-0.3928, 0.3928, -0.8315), (-0.2706, 0.2706, -0.9239), (-0.1379, 0.1379, -0.9808), (-0.1084, 0.1622, 0.9808), (-0.2126, 0.3182, 0.9239), (-0.3087, 0.4619, 0.8315), (-0.3928, 0.5879, 0.7071), (-0.3928, 0.5879, -0.7071), (-0.3087, 0.4619, -0.8315), (-0.2126, 0.3182, -0.9239), (-0.1084, 0.1622, -0.9808), (-0.07466, 0.1802, 0.9808), (-0.1464, 0.3536, 0.9239), (-0.2126, 0.5133, 0.8315), (-0.2706, 0.6533, 0.7071), (-0.2706, 0.6533, -0.7071), (-0.2126, 0.5133, -0.8315), (-0.1464, 0.3536, -0.9239), (-0.07466, 0.1802, -0.9808), (-0.03806, 0.1913, 0.9808), (-0.07466, 0.3753, 0.9239), (-0.1084, 0.5449, 0.8315), (-0.1379, 0.6935, 0.7071), (-0.1379, 0.6935, -0.7071), (-0.1084, 0.5449, -0.8315), (-0.07466, 0.3753, -0.9239), (-0.03806, 0.1913, -0.9808), (3.266e-07, 0.1951, 0.9808), (3.192e-07, 0.3827, 0.9239), (3.117e-07, 0.5556, 0.8315), (3.192e-07, 0.7071, 0.7071), (3.192e-07, 0.7071, -0.7071), (3.415e-07, 0.5556, -0.8315), (3.043e-07, 0.3827, -0.9239), (3.08e-07, 0.1951, -0.9808), (0.03806, 0.1913, 0.9808), (0.07466, 0.3753, 0.9239), (0.1084, 0.5449, 0.8315), (0.138, 0.6935, 0.7071), (0.138, 0.6935, -0.7071), (0.1084, 0.5449, -0.8315), (0.07466, 0.3753, -0.9239), (0.03806, 0.1913, -0.9808), (0.07466, 0.1802, 0.9808), (0.1464, 0.3536, 0.9239), (0.2126, 0.5133, 0.8315), (0.2706, 0.6533, 0.7071), (0.2706, 0.6533, -0.7071), (0.2126, 0.5133, -0.8315), (0.1464, 0.3536, -0.9239), (0.07466, 0.1802, -0.9808), (0.1084, 0.1622, 0.9808), (0.2126, 0.3182, 0.9239), (0.3087, 0.4619, 0.8315), (0.3928, 0.5879, 0.7071), (0.3928, 0.5879, -0.7071), (0.3087, 0.4619, -0.8315), (0.2126, 0.3182, -0.9239), (0.1084, 0.1622, -0.9808), (0.138, 0.1379, 0.9808), (0.2706, 0.2706, 0.9239), (0.3928, 0.3928, 0.8315), (0.5, 0.5, 0.7071), (0.5, 0.5, -0.7071), (0.3928, 0.3928, -0.8315), (0.2706, 0.2706, -0.9239), (0.138, 0.1379, -0.9808), (0.1622, 0.1084, 0.9808), (0.3182, 0.2126, 0.9239), (0.4619, 0.3087, 0.8315), (0.5879, 0.3928, 0.7071), (0.5879, 0.3928, -0.7071), (0.4619, 0.3087, -0.8315), (0.3182, 0.2126, -0.9239), (0.1622, 0.1084, -0.9808), (0.1802, 0.07466, 0.9808), (0.3536, 0.1464, 0.9239), (0.5133, 0.2126, 0.8315), (0.6533, 0.2706, 0.7071), (0.6533, 0.2706, -0.7071), (0.5133, 0.2126, -0.8315), (0.3536, 0.1464, -0.9239), (0.1802, 0.07466, -0.9808), (0.1913, 0.03806, 0.9808), (0.3753, 0.07466, 0.9239), (0.5449, 0.1084, 0.8315), (0.6935, 0.1379, 0.7071), (0.6935, 0.1379, -0.7071), (0.5449, 0.1084, -0.8315), (0.3753, 0.07466, -0.9239), (0.1913, 0.03806, -0.9808), (0.1951, -7.212e-09, 0.9808), (0.3827, 4.122e-08, 0.9239), (0.5556, 2.632e-08, 0.8315), (0.7071, -2.584e-08, 0.7071), (0.7071, -2.584e-08, -0.7071), (0.5556, -1.094e-08, -0.8315), (0.3827, 3.964e-09, -0.9239), (0.1951, 3.964e-09, -0.9808), (0.1913, -0.03806, 0.9808), (0.3753, -0.07466, 0.9239), (0.5449, -0.1084, 0.8315), (0.6935, -0.1379, 0.7071), (0.6935, -0.1379, -0.7071), (0.5449, -0.1084, -0.8315), (0.3753, -0.07466, -0.9239), (0.1913, -0.03806, -0.9808), (0.1802, -0.07466, 0.9808), (0.3536, -0.1464, 0.9239), (0.5133, -0.2126, 0.8315), (0.6533, -0.2706, 0.7071), (0.6533, -0.2706, -0.7071), (0.5133, -0.2126, -0.8315), (0.3536, -0.1464, -0.9239), (0.1802, -0.07466, -0.9808), (0.1622, -0.1084, 0.9808), (0.3182, -0.2126, 0.9239), (0.4619, -0.3087, 0.8315), (0.5879, -0.3928, 0.7071), (0.5879, -0.3928, -0.7071), (0.4619, -0.3087, -0.8315), (0.3182, -0.2126, -0.9239), (0.1622, -0.1084, -0.9808), (0.138, -0.1379, 0.9808), (0.2706, -0.2706, 0.9239), (0.3928, -0.3928, 0.8315), (0.5, -0.5, 0.7071), (0.5, -0.5, -0.7071), (0.3928, -0.3928, -0.8315), (0.2706, -0.2706, -0.9239), (0.1379, -0.1379, -0.9808), (0.1084, -0.1622, 0.9808), (0.2126, -0.3182, 0.9239), (0.3087, -0.4619, 0.8315), (0.3928, -0.5879, 0.7071), (0.3928, -0.5879, -0.7071), (0.3087, -0.4619, -0.8315), (0.2126, -0.3182, -0.9239), (0.1084, -0.1622, -0.9808), (3.258e-07, 0.0, -1.0), (0.07466, -0.1802, 0.9808), (0.1464, -0.3536, 0.9239), (0.2126, -0.5133, 0.8315), (0.2706, -0.6533, 0.7071), (0.2706, -0.6533, -0.7071), (0.2126, -0.5133, -0.8315), (0.1464, -0.3536, -0.9239), (0.07466, -0.1802, -0.9808), (0.03806, -0.1913, 0.9808), (0.07466, -0.3753, 0.9239), (0.1084, -0.5449, 0.8315), (0.1379, -0.6935, 0.7071), (0.1379, -0.6935, -0.7071), (0.1084, -0.5449, -0.8315), (0.07466, -0.3753, -0.9239), (0.03806, -0.1913, -0.9808), (3.117e-07, -0.1951, 0.9808), (2.819e-07, -0.3827, 0.9239), (2.819e-07, -0.5556, 0.8315), (1.851e-07, -0.7071, 0.7071), (1.851e-07, -0.7071, -0.7071), (2.596e-07, -0.5556, -0.8315), (2.521e-07, -0.3827, -0.9239), (3.155e-07, -0.1951, -0.9808), (-0.03806, -0.1913, 0.9808), (-0.07466, -0.3753, 0.9239), (-0.1084, -0.5449, 0.8315), (-0.1379, -0.6935, 0.7071), (-0.1379, -0.6935, -0.7071), (-0.1084, -0.5449, -0.8315), (-0.07466, -0.3753, -0.9239), (-0.03806, -0.1913, -0.9808), (-0.07466, -0.1802, 0.9808), (-0.1464, -0.3536, 0.9239), (-0.2126, -0.5133, 0.8315), (-0.2706, -0.6533, 0.7071), (-0.2706, -0.6533, -0.7071), (-0.2126, -0.5133, -0.8315), (-0.1464, -0.3536, -0.9239), (-0.07466, -0.1802, -0.9808), (-0.1084, -0.1622, 0.9808), (-0.2126, -0.3182, 0.9239), (-0.3087, -0.4619, 0.8315), (-0.3928, -0.5879, 0.7071), (-0.3928, -0.5879, -0.7071), (-0.3087, -0.4619, -0.8315), (-0.2126, -0.3182, -0.9239), (-0.1084, -0.1622, -0.9808), (-0.1379, -0.1379, 0.9808), (-0.2706, -0.2706, 0.9239), (-0.3928, -0.3928, 0.8315), (-0.5, -0.5, 0.7071), (-0.5, -0.5, -0.7071), (-0.3928, -0.3928, -0.8315), (-0.2706, -0.2706, -0.9239), (-0.1379, -0.1379, -0.9808), (-0.1622, -0.1084, 0.9808), (-0.3182, -0.2126, 0.9239), (-0.4619, -0.3087, 0.8315), (-0.5879, -0.3928, 0.7071), (-0.5879, -0.3928, -0.7071), (-0.4619, -0.3087, -0.8315), (-0.3182, -0.2126, -0.9239), (-0.1622, -0.1084, -0.9808), (2.48e-08, -1.247e-07, 1.0), (-0.1802, -0.07466, 0.9808), (-0.3536, -0.1464, 0.9239), (-0.5133, -0.2126, 0.8315), (-0.6533, -0.2706, 0.7071), (-0.6533, -0.2706, -0.7071), (-0.5133, -0.2126, -0.8315), (-0.3536, -0.1464, -0.9239), (-0.1802, -0.07466, -0.9808), (-0.1913, -0.03806, 0.9808), (-0.3753, -0.07466, 0.9239), (-0.5449, -0.1084, 0.8315), (-0.6935, -0.1379, 0.7071), (-0.6935, -0.1379, -0.7071), (-0.5449, -0.1084, -0.8315), (-0.3753, -0.07466, -0.9239), (-0.1913, -0.03806, -0.9808)], [], [(7, 15, 14, 6), (0, 8, 241), (176, 15, 7), (1, 9, 8, 0), (2, 10, 9, 1), (3, 11, 10, 2), (5, 13, 12, 4), (6, 14, 13, 5), (13, 21, 20, 12), (14, 22, 21, 13), (15, 23, 22, 14), (8, 16, 241), (176, 23, 15), (9, 17, 16, 8), (10, 18, 17, 9), (11, 19, 18, 10), (18, 26, 25, 17), (19, 27, 26, 18), (21, 29, 28, 20), (22, 30, 29, 21), (23, 31, 30, 22), (16, 24, 241), (176, 31, 23), (17, 25, 24, 16), (30, 38, 37, 29), (31, 39, 38, 30), (24, 32, 241), (176, 39, 31), (25, 33, 32, 24), (26, 34, 33, 25), (27, 35, 34, 26), (29, 37, 36, 28), (34, 42, 41, 33), (35, 43, 42, 34), (37, 45, 44, 36), (38, 46, 45, 37), (39, 47, 46, 38), (32, 40, 241), (176, 47, 39), (33, 41, 40, 32), (47, 55, 54, 46), (40, 48, 241), (176, 55, 47), (41, 49, 48, 40), (42, 50, 49, 41), (43, 51, 50, 42), (45, 53, 52, 44), (46, 54, 53, 45), (51, 59, 58, 50), (53, 61, 60, 52), (54, 62, 61, 53), (55, 63, 62, 54), (48, 56, 241), (176, 63, 55), (49, 57, 56, 48), (50, 58, 57, 49), (63, 71, 70, 62), (56, 64, 241), (176, 71, 63), (57, 65, 64, 56), (58, 66, 65, 57), (59, 67, 66, 58), (61, 69, 68, 60), (62, 70, 69, 61), (67, 75, 74, 66), (69, 77, 76, 68), (70, 78, 77, 69), (71, 79, 78, 70), (64, 72, 241), (176, 79, 71), (65, 73, 72, 64), (66, 74, 73, 65), (72, 80, 241), (176, 87, 79), (73, 81, 80, 72), (74, 82, 81, 73), (75, 83, 82, 74), (77, 85, 84, 76), (78, 86, 85, 77), (79, 87, 86, 78), (85, 93, 92, 84), (86, 94, 93, 85), (87, 95, 94, 86), (80, 88, 241), (176, 95, 87), (81, 89, 88, 80), (82, 90, 89, 81), (83, 91, 90, 82), (176, 103, 95), (89, 97, 96, 88), (90, 98, 97, 89), (91, 99, 98, 90), (93, 101, 100, 92), (94, 102, 101, 93), (95, 103, 102, 94), (88, 96, 241), (101, 109, 108, 100), (102, 110, 109, 101), (103, 111, 110, 102), (96, 104, 241), (176, 111, 103), (97, 105, 104, 96), (98, 106, 105, 97), (99, 107, 106, 98), (105, 113, 112, 104), (106, 114, 113, 105), (107, 115, 114, 106), (109, 117, 116, 108), (110, 118, 117, 109), (111, 119, 118, 110), (104, 112, 241), (176, 119, 111), (118, 126, 125, 117), (119, 127, 126, 118), (112, 120, 241), (176, 127, 119), (113, 121, 120, 112), (114, 122, 121, 113), (115, 123, 122, 114), (117, 125, 124, 116), (122, 130, 129, 121), (123, 131, 130, 122), (125, 133, 132, 124), (126, 134, 133, 125), (127, 135, 134, 126), (120, 128, 241), (176, 135, 127), (121, 129, 128, 120), (134, 142, 141, 133), (135, 143, 142, 134), (128, 136, 241), (176, 143, 135), (129, 137, 136, 128), (130, 138, 137, 129), (131, 139, 138, 130), (133, 141, 140, 132), (138, 146, 145, 137), (139, 147, 146, 138), (141, 149, 148, 140), (142, 150, 149, 141), (143, 151, 150, 142), (136, 144, 241), (176, 151, 143), (137, 145, 144, 136), (151, 159, 158, 150), (144, 152, 241), (176, 159, 151), (145, 153, 152, 144), (146, 154, 153, 145), (147, 155, 154, 146), (149, 157, 156, 148), (150, 158, 157, 149), (155, 163, 162, 154), (157, 165, 164, 156), (158, 166, 165, 157), (159, 167, 166, 158), (152, 160, 241), (176, 167, 159), (153, 161, 160, 152), (154, 162, 161, 153), (167, 175, 174, 166), (160, 168, 241), (176, 175, 167), (161, 169, 168, 160), (162, 170, 169, 161), (163, 171, 170, 162), (165, 173, 172, 164), (166, 174, 173, 165), (173, 182, 181, 172), (174, 183, 182, 173), (175, 184, 183, 174), (168, 177, 241), (176, 184, 175), (169, 178, 177, 168), (170, 179, 178, 169), (171, 180, 179, 170), (177, 185, 241), (176, 192, 184), (178, 186, 185, 177), (179, 187, 186, 178), (180, 188, 187, 179), (182, 190, 189, 181), (183, 191, 190, 182), (184, 192, 191, 183), (190, 198, 197, 189), (191, 199, 198, 190), (192, 200, 199, 191), (185, 193, 241), (176, 200, 192), (186, 194, 193, 185), (187, 195, 194, 186), (188, 196, 195, 187), (194, 202, 201, 193), (195, 203, 202, 194), (196, 204, 203, 195), (198, 206, 205, 197), (199, 207, 206, 198), (200, 208, 207, 199), (193, 201, 241), (176, 208, 200), (206, 214, 213, 205), (207, 215, 214, 206), (208, 216, 215, 207), (201, 209, 241), (176, 216, 208), (202, 210, 209, 201), (203, 211, 210, 202), (204, 212, 211, 203), (210, 218, 217, 209), (211, 219, 218, 210), (212, 220, 219, 211), (214, 222, 221, 213), (215, 223, 222, 214), (216, 224, 223, 215), (209, 217, 241), (176, 224, 216), (223, 231, 230, 222), (224, 232, 231, 223), (217, 225, 241), (176, 232, 224), (218, 226, 225, 217), (219, 227, 226, 218), (220, 228, 227, 219), (222, 230, 229, 221), (227, 235, 234, 226), (228, 236, 235, 227), (230, 238, 237, 229), (231, 239, 238, 230), (232, 240, 239, 231), (225, 233, 241), (176, 240, 232), (226, 234, 233, 225), (239, 248, 247, 238), (240, 249, 248, 239), (233, 242, 241), (176, 249, 240), (234, 243, 242, 233), (235, 244, 243, 234), (236, 245, 244, 235), (238, 247, 246, 237), (245, 253, 252, 244), (247, 255, 254, 246), (248, 256, 255, 247), (249, 257, 256, 248), (242, 250, 241), (176, 257, 249), (243, 251, 250, 242), (244, 252, 251, 243), (257, 7, 6, 256), (250, 0, 241), (176, 7, 257), (251, 1, 0, 250), (252, 2, 1, 251), (253, 3, 2, 252), (255, 5, 4, 254), (256, 6, 5, 255)])
me_sphere_002.polygons.foreach_set('use_smooth', [True] * 256)
_uv = me_sphere_002.uv_layers.new(name='UVMap')
_uv.uv.foreach_set('vector', [0.3882, 0.5064, 0.3881, 0.4837, 0.2714, 0.4724, 0.2715, 0.5181, 0.4543, 0.4125, 0.4442, 0.4314, 0.5266, 0.4855, 0.5034, 0.4945, 0.3881, 0.4837, 0.3882, 0.5064, 0.3812, 0.3383, 0.3609, 0.3764, 0.4442, 0.4314, 0.4543, 0.4125, 0.3055, 0.2613, 0.2747, 0.3193, 0.3609, 0.3764, 0.3812, 0.3383, 0.2253, 0.1801, 0.1835, 0.2587, 0.2747, 0.3193, 0.3055, 0.2613, 0.1505, 0.5298, 0.1504, 0.4603, 0.02198, 0.4471, 0.02198, 0.5419, 0.2715, 0.5181, 0.2714, 0.4724, 0.1504, 0.4603, 0.1505, 0.5298, 0.1504, 0.4603, 0.1639, 0.3921, 0.04048, 0.3541, 0.02198, 0.4471, 0.2714, 0.4724, 0.2802, 0.4276, 0.1639, 0.3921, 0.1504, 0.4603, 0.3881, 0.4837, 0.3924, 0.4614, 0.2802, 0.4276, 0.2714, 0.4724, 0.4442, 0.4314, 0.4373, 0.4525, 0.5266, 0.4855, 0.5034, 0.4945, 0.3924, 0.4614, 0.3881, 0.4837, 0.3609, 0.3764, 0.347, 0.4187, 0.4373, 0.4525, 0.4442, 0.4314, 0.2747, 0.3193, 0.2536, 0.3835, 0.347, 0.4187, 0.3609, 0.3764, 0.1835, 0.2587, 0.1546, 0.346, 0.2536, 0.3835, 0.2747, 0.3193, 0.2536, 0.3835, 0.2429, 0.4516, 0.34, 0.4636, 0.347, 0.4187, 0.1546, 0.346, 0.1399, 0.4386, 0.2429, 0.4516, 0.2536, 0.3835, 0.1639, 0.3921, 0.1904, 0.3278, 0.07677, 0.2665, 0.04048, 0.3541, 0.2802, 0.4276, 0.2975, 0.3853, 0.1904, 0.3278, 0.1639, 0.3921, 0.3924, 0.4614, 0.401, 0.4404, 0.2975, 0.3853, 0.2802, 0.4276, 0.4373, 0.4525, 0.4338, 0.4747, 0.5266, 0.4855, 0.5034, 0.4945, 0.401, 0.4404, 0.3924, 0.4614, 0.347, 0.4187, 0.34, 0.4636, 0.4338, 0.4747, 0.4373, 0.4525, 0.2975, 0.3853, 0.3228, 0.3472, 0.2289, 0.2699, 0.1904, 0.3278, 0.401, 0.4404, 0.4135, 0.4214, 0.3228, 0.3472, 0.2975, 0.3853, 0.4338, 0.4747, 0.4339, 0.4974, 0.5266, 0.4855, 0.5034, 0.4945, 0.4135, 0.4214, 0.401, 0.4404, 0.34, 0.4636, 0.3402, 0.5092, 0.4339, 0.4974, 0.4338, 0.4747, 0.2429, 0.4516, 0.243, 0.521, 0.3402, 0.5092, 0.34, 0.4636, 0.1399, 0.4386, 0.1399, 0.5332, 0.243, 0.521, 0.2429, 0.4516, 0.1904, 0.3278, 0.2289, 0.2699, 0.1295, 0.1876, 0.07677, 0.2665, 0.243, 0.521, 0.254, 0.589, 0.3475, 0.5539, 0.3402, 0.5092, 0.1399, 0.5332, 0.1547, 0.626, 0.254, 0.589, 0.243, 0.521, 0.2289, 0.2699, 0.278, 0.2207, 0.1965, 0.1206, 0.1295, 0.1876, 0.3228, 0.3472, 0.355, 0.3148, 0.278, 0.2207, 0.2289, 0.2699, 0.4135, 0.4214, 0.4295, 0.4053, 0.355, 0.3148, 0.3228, 0.3472, 0.4339, 0.4974, 0.4376, 0.5197, 0.5266, 0.4855, 0.5034, 0.4945, 0.4295, 0.4053, 0.4135, 0.4214, 0.3402, 0.5092, 0.3475, 0.5539, 0.4376, 0.5197, 0.4339, 0.4974, 0.4295, 0.4053, 0.4483, 0.3926, 0.3929, 0.2893, 0.355, 0.3148, 0.4376, 0.5197, 0.4446, 0.5406, 0.5266, 0.4855, 0.5034, 0.4945, 0.4483, 0.3926, 0.4295, 0.4053, 0.3475, 0.5539, 0.3616, 0.596, 0.4446, 0.5406, 0.4376, 0.5197, 0.254, 0.589, 0.2755, 0.6531, 0.3616, 0.596, 0.3475, 0.5539, 0.1547, 0.626, 0.1839, 0.7134, 0.2755, 0.6531, 0.254, 0.589, 0.278, 0.2207, 0.3358, 0.182, 0.2754, 0.06786, 0.1965, 0.1206, 0.355, 0.3148, 0.3929, 0.2893, 0.3358, 0.182, 0.278, 0.2207, 0.1839, 0.7134, 0.2261, 0.7921, 0.3066, 0.7108, 0.2755, 0.6531, 0.3358, 0.182, 0.4, 0.1553, 0.363, 0.03157, 0.2754, 0.06786, 0.3929, 0.2893, 0.435, 0.2717, 0.4, 0.1553, 0.3358, 0.182, 0.4483, 0.3926, 0.4693, 0.3838, 0.435, 0.2717, 0.3929, 0.2893, 0.4446, 0.5406, 0.4549, 0.5594, 0.5266, 0.4855, 0.5034, 0.4945, 0.4693, 0.3838, 0.4483, 0.3926, 0.3616, 0.596, 0.3821, 0.6339, 0.4549, 0.5594, 0.4446, 0.5406, 0.2755, 0.6531, 0.3066, 0.7108, 0.3821, 0.6339, 0.3616, 0.596, 0.4693, 0.3838, 0.4915, 0.3793, 0.4798, 0.2626, 0.435, 0.2717, 0.4549, 0.5594, 0.4678, 0.5754, 0.5266, 0.4855, 0.5034, 0.4945, 0.4915, 0.3793, 0.4693, 0.3838, 0.3821, 0.6339, 0.4082, 0.6661, 0.4678, 0.5754, 0.4549, 0.5594, 0.3066, 0.7108, 0.3461, 0.7598, 0.4082, 0.6661, 0.3821, 0.6339, 0.2261, 0.7921, 0.28, 0.8591, 0.3461, 0.7598, 0.3066, 0.7108, 0.4, 0.1553, 0.4681, 0.1416, 0.456, 0.01307, 0.363, 0.03157, 0.435, 0.2717, 0.4798, 0.2626, 0.4681, 0.1416, 0.4, 0.1553, 0.28, 0.8591, 0.3433, 0.9118, 0.3926, 0.7983, 0.3461, 0.7598, 0.4681, 0.1416, 0.5376, 0.1415, 0.5508, 0.01307, 0.456, 0.01307, 0.4798, 0.2626, 0.5255, 0.2625, 0.5376, 0.1415, 0.4681, 0.1416, 0.4915, 0.3793, 0.5142, 0.3792, 0.5255, 0.2625, 0.4798, 0.2626, 0.4678, 0.5754, 0.483, 0.5879, 0.5266, 0.4855, 0.5034, 0.4945, 0.5142, 0.3792, 0.4915, 0.3793, 0.4082, 0.6661, 0.4388, 0.6913, 0.483, 0.5879, 0.4678, 0.5754, 0.3461, 0.7598, 0.3926, 0.7983, 0.4388, 0.6913, 0.4082, 0.6661, 0.483, 0.5879, 0.4999, 0.5965, 0.5266, 0.4855, 0.5034, 0.4945, 0.5365, 0.3835, 0.5142, 0.3792, 0.4388, 0.6913, 0.4727, 0.7086, 0.4999, 0.5965, 0.483, 0.5879, 0.3926, 0.7983, 0.4442, 0.8248, 0.4727, 0.7086, 0.4388, 0.6913, 0.3433, 0.9118, 0.4136, 0.9481, 0.4442, 0.8248, 0.3926, 0.7983, 0.5376, 0.1415, 0.6058, 0.155, 0.6438, 0.03157, 0.5508, 0.01307, 0.5255, 0.2625, 0.5704, 0.2713, 0.6058, 0.155, 0.5376, 0.1415, 0.5142, 0.3792, 0.5365, 0.3835, 0.5704, 0.2713, 0.5255, 0.2625, 0.6058, 0.155, 0.6701, 0.1815, 0.7315, 0.06786, 0.6438, 0.03157, 0.5704, 0.2713, 0.6126, 0.2886, 0.6701, 0.1815, 0.6058, 0.155, 0.5365, 0.3835, 0.5575, 0.3921, 0.6126, 0.2886, 0.5704, 0.2713, 0.4999, 0.5965, 0.5179, 0.6008, 0.5266, 0.4855, 0.5034, 0.4945, 0.5575, 0.3921, 0.5365, 0.3835, 0.4727, 0.7086, 0.5088, 0.7174, 0.5179, 0.6008, 0.4999, 0.5965, 0.4442, 0.8248, 0.499, 0.8383, 0.5088, 0.7174, 0.4727, 0.7086, 0.4136, 0.9481, 0.4884, 0.9666, 0.499, 0.8383, 0.4442, 0.8248, 0.5034, 0.4945, 0.5765, 0.4046, 0.5575, 0.3921, 0.5088, 0.7174, 0.5455, 0.7173, 0.5361, 0.6007, 0.5179, 0.6008, 0.499, 0.8383, 0.5549, 0.8382, 0.5455, 0.7173, 0.5088, 0.7174, 0.4884, 0.9666, 0.5646, 0.9667, 0.5549, 0.8382, 0.499, 0.8383, 0.6701, 0.1815, 0.728, 0.22, 0.8103, 0.1206, 0.7315, 0.06786, 0.6126, 0.2886, 0.6507, 0.3139, 0.728, 0.22, 0.6701, 0.1815, 0.5575, 0.3921, 0.5765, 0.4046, 0.6507, 0.3139, 0.6126, 0.2886, 0.5179, 0.6008, 0.5361, 0.6007, 0.5266, 0.4855, 0.728, 0.22, 0.7772, 0.2691, 0.8774, 0.1876, 0.8103, 0.1206, 0.6507, 0.3139, 0.6831, 0.3461, 0.7772, 0.2691, 0.728, 0.22, 0.5765, 0.4046, 0.5926, 0.4206, 0.6831, 0.3461, 0.6507, 0.3139, 0.5361, 0.6007, 0.554, 0.5962, 0.5266, 0.4855, 0.5034, 0.4945, 0.5926, 0.4206, 0.5765, 0.4046, 0.5455, 0.7173, 0.5815, 0.7082, 0.554, 0.5962, 0.5361, 0.6007, 0.5549, 0.8382, 0.6097, 0.8246, 0.5815, 0.7082, 0.5455, 0.7173, 0.5646, 0.9667, 0.6393, 0.9482, 0.6097, 0.8246, 0.5549, 0.8382, 0.5815, 0.7082, 0.6154, 0.6906, 0.5708, 0.5874, 0.554, 0.5962, 0.6097, 0.8246, 0.6613, 0.7979, 0.6154, 0.6906, 0.5815, 0.7082, 0.6393, 0.9482, 0.7098, 0.912, 0.6613, 0.7979, 0.6097, 0.8246, 0.7772, 0.2691, 0.8159, 0.3269, 0.9301, 0.2665, 0.8774, 0.1876, 0.6831, 0.3461, 0.7086, 0.384, 0.8159, 0.3269, 0.7772, 0.2691, 0.5926, 0.4206, 0.6053, 0.4394, 0.7086, 0.384, 0.6831, 0.3461, 0.554, 0.5962, 0.5708, 0.5874, 0.5266, 0.4855, 0.5034, 0.4945, 0.6053, 0.4394, 0.5926, 0.4206, 0.7086, 0.384, 0.7262, 0.4261, 0.8426, 0.391, 0.8159, 0.3269, 0.6053, 0.4394, 0.6141, 0.4604, 0.7262, 0.4261, 0.7086, 0.384, 0.5708, 0.5874, 0.586, 0.5747, 0.5266, 0.4855, 0.5034, 0.4945, 0.6141, 0.4604, 0.6053, 0.4394, 0.6154, 0.6906, 0.6459, 0.6652, 0.586, 0.5747, 0.5708, 0.5874, 0.6613, 0.7979, 0.7077, 0.7593, 0.6459, 0.6652, 0.6154, 0.6906, 0.7098, 0.912, 0.7732, 0.8594, 0.7077, 0.7593, 0.6613, 0.7979, 0.8159, 0.3269, 0.8426, 0.391, 0.9663, 0.3541, 0.9301, 0.2665, 0.7077, 0.7593, 0.7472, 0.7101, 0.6718, 0.6328, 0.6459, 0.6652, 0.7732, 0.8594, 0.8271, 0.7924, 0.7472, 0.7101, 0.7077, 0.7593, 0.8426, 0.391, 0.8563, 0.4592, 0.9848, 0.4471, 0.9663, 0.3541, 0.7262, 0.4261, 0.7353, 0.4709, 0.8563, 0.4592, 0.8426, 0.391, 0.6141, 0.4604, 0.6186, 0.4826, 0.7353, 0.4709, 0.7262, 0.4261, 0.586, 0.5747, 0.5988, 0.5586, 0.5266, 0.4855, 0.5034, 0.4945, 0.6186, 0.4826, 0.6141, 0.4604, 0.6459, 0.6652, 0.6718, 0.6328, 0.5988, 0.5586, 0.586, 0.5747, 0.7353, 0.4709, 0.7354, 0.5166, 0.8564, 0.5287, 0.8563, 0.4592, 0.6186, 0.4826, 0.6187, 0.5053, 0.7354, 0.5166, 0.7353, 0.4709, 0.5988, 0.5586, 0.6089, 0.5396, 0.5266, 0.4855, 0.5034, 0.4945, 0.6187, 0.5053, 0.6186, 0.4826, 0.6718, 0.6328, 0.6921, 0.5947, 0.6089, 0.5396, 0.5988, 0.5586, 0.7472, 0.7101, 0.7782, 0.6522, 0.6921, 0.5947, 0.6718, 0.6328, 0.8271, 0.7924, 0.8695, 0.7136, 0.7782, 0.6522, 0.7472, 0.7101, 0.8563, 0.4592, 0.8564, 0.5287, 0.9848, 0.5419, 0.9848, 0.4471, 0.7782, 0.6522, 0.7995, 0.588, 0.706, 0.5525, 0.6921, 0.5947, 0.8695, 0.7136, 0.8987, 0.6261, 0.7995, 0.588, 0.7782, 0.6522, 0.8564, 0.5287, 0.8429, 0.5969, 0.9663, 0.6349, 0.9848, 0.5419, 0.7354, 0.5166, 0.7267, 0.5614, 0.8429, 0.5969, 0.8564, 0.5287, 0.6187, 0.5053, 0.6144, 0.5276, 0.7267, 0.5614, 0.7354, 0.5166, 0.6089, 0.5396, 0.6158, 0.5186, 0.5266, 0.4855, 0.5034, 0.4945, 0.6144, 0.5276, 0.6187, 0.5053, 0.6921, 0.5947, 0.706, 0.5525, 0.6158, 0.5186, 0.6089, 0.5396, 0.6144, 0.5276, 0.6058, 0.5486, 0.7093, 0.6037, 0.7267, 0.5614, 0.6158, 0.5186, 0.6193, 0.4963, 0.5266, 0.4855, 0.5034, 0.4945, 0.6058, 0.5486, 0.6144, 0.5276, 0.706, 0.5525, 0.7131, 0.5076, 0.6193, 0.4963, 0.6158, 0.5186, 0.7995, 0.588, 0.8104, 0.5198, 0.7131, 0.5076, 0.706, 0.5525, 0.8987, 0.6261, 0.9137, 0.5331, 0.8104, 0.5198, 0.7995, 0.588, 0.8429, 0.5969, 0.8164, 0.6612, 0.9301, 0.7225, 0.9663, 0.6349, 0.7267, 0.5614, 0.7093, 0.6037, 0.8164, 0.6612, 0.8429, 0.5969, 0.9137, 0.5331, 0.9137, 0.4382, 0.8103, 0.4503, 0.8104, 0.5198, 0.8164, 0.6612, 0.7779, 0.7191, 0.8774, 0.8014, 0.9301, 0.7225, 0.7093, 0.6037, 0.6841, 0.6418, 0.7779, 0.7191, 0.8164, 0.6612, 0.6058, 0.5486, 0.5933, 0.5676, 0.6841, 0.6418, 0.7093, 0.6037, 0.6193, 0.4963, 0.6192, 0.4736, 0.5266, 0.4855, 0.5034, 0.4945, 0.5933, 0.5676, 0.6058, 0.5486, 0.7131, 0.5076, 0.713, 0.462, 0.6192, 0.4736, 0.6193, 0.4963, 0.8104, 0.5198, 0.8103, 0.4503, 0.713, 0.462, 0.7131, 0.5076, 0.5933, 0.5676, 0.5773, 0.5837, 0.6519, 0.6742, 0.6841, 0.6418, 0.6192, 0.4736, 0.6156, 0.4514, 0.5266, 0.4855, 0.5034, 0.4945, 0.5773, 0.5837, 0.5933, 0.5676, 0.713, 0.462, 0.7057, 0.4172, 0.6156, 0.4514, 0.6192, 0.4736, 0.8103, 0.4503, 0.7993, 0.3821, 0.7057, 0.4172, 0.713, 0.462, 0.9137, 0.4382, 0.8989, 0.3452, 0.7993, 0.3821, 0.8103, 0.4503, 0.7779, 0.7191, 0.7288, 0.7683, 0.8103, 0.8685, 0.8774, 0.8014, 0.6841, 0.6418, 0.6519, 0.6742, 0.7288, 0.7683, 0.7779, 0.7191, 0.7288, 0.7683, 0.6711, 0.807, 0.7315, 0.9211, 0.8103, 0.8685, 0.6519, 0.6742, 0.6139, 0.6997, 0.6711, 0.807, 0.7288, 0.7683, 0.5773, 0.5837, 0.5585, 0.5964, 0.6139, 0.6997, 0.6519, 0.6742, 0.6156, 0.4514, 0.6085, 0.4305, 0.5266, 0.4855, 0.5034, 0.4945, 0.5585, 0.5964, 0.5773, 0.5837, 0.7057, 0.4172, 0.6916, 0.375, 0.6085, 0.4305, 0.6156, 0.4514, 0.7993, 0.3821, 0.7779, 0.3179, 0.6916, 0.375, 0.7057, 0.4172, 0.8989, 0.3452, 0.8697, 0.2576, 0.7779, 0.3179, 0.7993, 0.3821, 0.6085, 0.4305, 0.5983, 0.4116, 0.5266, 0.4855, 0.5034, 0.4945, 0.5376, 0.6052, 0.5585, 0.5964, 0.6916, 0.375, 0.671, 0.3371, 0.5983, 0.4116, 0.6085, 0.4305, 0.7779, 0.3179, 0.7468, 0.2601, 0.671, 0.3371, 0.6916, 0.375, 0.8697, 0.2576, 0.8274, 0.1786, 0.7468, 0.2601, 0.7779, 0.3179, 0.6711, 0.807, 0.6069, 0.8337, 0.6438, 0.9574, 0.7315, 0.9211, 0.6139, 0.6997, 0.5718, 0.7173, 0.6069, 0.8337, 0.6711, 0.807, 0.5585, 0.5964, 0.5376, 0.6052, 0.5718, 0.7173, 0.6139, 0.6997, 0.6069, 0.8337, 0.5387, 0.8474, 0.5508, 0.9759, 0.6438, 0.9574, 0.5718, 0.7173, 0.527, 0.7264, 0.5387, 0.8474, 0.6069, 0.8337, 0.5376, 0.6052, 0.5153, 0.6097, 0.527, 0.7264, 0.5718, 0.7173, 0.5983, 0.4116, 0.5853, 0.3957, 0.5266, 0.4855, 0.5034, 0.4945, 0.5153, 0.6097, 0.5376, 0.6052, 0.671, 0.3371, 0.645, 0.3049, 0.5853, 0.3957, 0.5983, 0.4116, 0.7468, 0.2601, 0.7072, 0.211, 0.645, 0.3049, 0.671, 0.3371, 0.8274, 0.1786, 0.7735, 0.1115, 0.7072, 0.211, 0.7468, 0.2601, 0.645, 0.3049, 0.6143, 0.2796, 0.5701, 0.3831, 0.5853, 0.3957, 0.7072, 0.211, 0.6606, 0.1724, 0.6143, 0.2796, 0.645, 0.3049, 0.7735, 0.1115, 0.71, 0.05873, 0.6606, 0.1724, 0.7072, 0.211, 0.5387, 0.8474, 0.4692, 0.8475, 0.456, 0.9759, 0.5508, 0.9759, 0.527, 0.7264, 0.4813, 0.7265, 0.4692, 0.8475, 0.5387, 0.8474, 0.5153, 0.6097, 0.4926, 0.6098, 0.4813, 0.7265, 0.527, 0.7264, 0.5853, 0.3957, 0.5701, 0.3831, 0.5266, 0.4855, 0.5034, 0.4945, 0.4926, 0.6098, 0.5153, 0.6097, 0.4692, 0.8475, 0.401, 0.834, 0.363, 0.9574, 0.456, 0.9759, 0.4813, 0.7265, 0.4365, 0.7178, 0.401, 0.834, 0.4692, 0.8475, 0.4926, 0.6098, 0.4703, 0.6055, 0.4365, 0.7178, 0.4813, 0.7265, 0.5701, 0.3831, 0.5532, 0.3745, 0.5266, 0.4855, 0.5034, 0.4945, 0.4703, 0.6055, 0.4926, 0.6098, 0.6143, 0.2796, 0.5803, 0.2623, 0.5532, 0.3745, 0.5701, 0.3831, 0.6606, 0.1724, 0.6089, 0.1459, 0.5803, 0.2623, 0.6143, 0.2796, 0.71, 0.05873, 0.6395, 0.02236, 0.6089, 0.1459, 0.6606, 0.1724, 0.5803, 0.2623, 0.5443, 0.2535, 0.5352, 0.3702, 0.5532, 0.3745, 0.6089, 0.1459, 0.554, 0.1325, 0.5443, 0.2535, 0.5803, 0.2623, 0.6395, 0.02236, 0.5646, 0.003801, 0.554, 0.1325, 0.6089, 0.1459, 0.401, 0.834, 0.3367, 0.8075, 0.2754, 0.9211, 0.363, 0.9574, 0.4365, 0.7178, 0.3942, 0.7004, 0.3367, 0.8075, 0.401, 0.834, 0.4703, 0.6055, 0.4493, 0.5969, 0.3942, 0.7004, 0.4365, 0.7178, 0.5532, 0.3745, 0.5352, 0.3702, 0.5266, 0.4855, 0.5034, 0.4945, 0.4493, 0.5969, 0.4703, 0.6055, 0.3942, 0.7004, 0.3561, 0.6751, 0.2789, 0.769, 0.3367, 0.8075, 0.4493, 0.5969, 0.4303, 0.5844, 0.3561, 0.6751, 0.3942, 0.7004, 0.5352, 0.3702, 0.517, 0.3703, 0.5266, 0.4855, 0.5034, 0.4945, 0.4303, 0.5844, 0.4493, 0.5969, 0.5443, 0.2535, 0.5075, 0.2537, 0.517, 0.3703, 0.5352, 0.3702, 0.554, 0.1325, 0.498, 0.1326, 0.5075, 0.2537, 0.5443, 0.2535, 0.5646, 0.003801, 0.4881, 0.003801, 0.498, 0.1326, 0.554, 0.1325, 0.3367, 0.8075, 0.2789, 0.769, 0.1965, 0.8685, 0.2754, 0.9211, 0.498, 0.1326, 0.4431, 0.1464, 0.4715, 0.2628, 0.5075, 0.2537, 0.4881, 0.003801, 0.4131, 0.0224, 0.4431, 0.1464, 0.498, 0.1326, 0.2789, 0.769, 0.2296, 0.7199, 0.1295, 0.8014, 0.1965, 0.8685, 0.3561, 0.6751, 0.3237, 0.6429, 0.2296, 0.7199, 0.2789, 0.769, 0.4303, 0.5844, 0.4142, 0.5684, 0.3237, 0.6429, 0.3561, 0.6751, 0.517, 0.3703, 0.4991, 0.3749, 0.5266, 0.4855, 0.5034, 0.4945, 0.4142, 0.5684, 0.4303, 0.5844, 0.5075, 0.2537, 0.4715, 0.2628, 0.4991, 0.3749, 0.517, 0.3703, 0.3237, 0.6429, 0.2982, 0.605, 0.1909, 0.6621, 0.2296, 0.7199, 0.4142, 0.5684, 0.4015, 0.5496, 0.2982, 0.605, 0.3237, 0.6429, 0.4991, 0.3749, 0.4823, 0.3837, 0.5266, 0.4855, 0.5034, 0.4945, 0.4015, 0.5496, 0.4142, 0.5684, 0.4715, 0.2628, 0.4376, 0.2805, 0.4823, 0.3837, 0.4991, 0.3749, 0.4431, 0.1464, 0.3915, 0.1733, 0.4376, 0.2805, 0.4715, 0.2628, 0.4131, 0.0224, 0.3424, 0.05895, 0.3915, 0.1733, 0.4431, 0.1464, 0.2296, 0.7199, 0.1909, 0.6621, 0.07677, 0.7225, 0.1295, 0.8014, 0.3424, 0.05895, 0.2787, 0.1122, 0.3451, 0.2123, 0.3915, 0.1733, 0.1909, 0.6621, 0.1642, 0.598, 0.04048, 0.6349, 0.07677, 0.7225, 0.2982, 0.605, 0.2806, 0.5629, 0.1642, 0.598, 0.1909, 0.6621, 0.4015, 0.5496, 0.3927, 0.5286, 0.2806, 0.5629, 0.2982, 0.605, 0.4823, 0.3837, 0.4671, 0.3964, 0.5266, 0.4855, 0.5034, 0.4945, 0.3927, 0.5286, 0.4015, 0.5496, 0.4376, 0.2805, 0.4072, 0.3061, 0.4671, 0.3964, 0.4823, 0.3837, 0.3915, 0.1733, 0.3451, 0.2123, 0.4072, 0.3061, 0.4376, 0.2805, 0.3927, 0.5286, 0.3882, 0.5064, 0.2715, 0.5181, 0.2806, 0.5629, 0.4671, 0.3964, 0.4543, 0.4125, 0.5266, 0.4855, 0.5034, 0.4945, 0.3882, 0.5064, 0.3927, 0.5286, 0.4072, 0.3061, 0.3812, 0.3383, 0.4543, 0.4125, 0.4671, 0.3964, 0.3451, 0.2123, 0.3055, 0.2613, 0.3812, 0.3383, 0.4072, 0.3061, 0.2787, 0.1122, 0.2253, 0.1801, 0.3055, 0.2613, 0.3451, 0.2123, 0.1642, 0.598, 0.1505, 0.5298, 0.02198, 0.5419, 0.04048, 0.6349, 0.2806, 0.5629, 0.2715, 0.5181, 0.1505, 0.5298, 0.1642, 0.598])
me_sphere_002.materials.append(mat_faceother)
me_sphere_002.use_remesh_preserve_volume = False
me_sphere_002.use_remesh_preserve_attributes = False
me_sphere_002.use_mirror_vertex_groups = False
me_sphere_002.update()
me_sphere_000 = bpy.data.meshes.new('Sphere.000')
me_sphere_000.from_pydata([(-0.7071, 0.0, 0.7071), (-0.8315, 0.0, 0.5556), (-0.9239, 0.0, 0.3827), (-0.9808, 0.0, 0.1951), (-1.0, 0.0, 7.55e-08), (-0.6935, 0.1379, 0.7071), (-0.8155, 0.1622, 0.5556), (-0.9061, 0.1802, 0.3827), (-0.9619, 0.1913, 0.1951), (-0.9808, 0.1951, 7.55e-08), (-0.6533, 0.2706, 0.7071), (-0.7682, 0.3182, 0.5556), (-0.8536, 0.3536, 0.3827), (-0.9061, 0.3753, 0.1951), (-0.9239, 0.3827, 7.55e-08), (-0.5879, 0.3928, 0.7071), (-0.6913, 0.4619, 0.5556), (-0.7682, 0.5133, 0.3827), (-0.8155, 0.5449, 0.1951), (-0.8315, 0.5556, 7.55e-08), (-0.5, 0.5, 0.7071), (-0.5879, 0.5879, 0.5556), (-0.6533, 0.6533, 0.3827), (-0.6935, 0.6935, 0.1951), (-0.7071, 0.7071, 7.55e-08), (-0.3928, 0.5879, 0.7071), (-0.4619, 0.6913, 0.5556), (-0.5133, 0.7682, 0.3827), (-0.5449, 0.8155, 0.1951), (-0.5556, 0.8315, 7.55e-08), (-0.2706, 0.6533, 0.7071), (-0.3182, 0.7682, 0.5556), (-0.3536, 0.8536, 0.3827), (-0.3753, 0.9061, 0.1951), (-0.3827, 0.9239, 7.55e-08), (-0.1379, 0.6935, 0.7071), (-0.1622, 0.8155, 0.5556), (-0.1802, 0.9061, 0.3827), (-0.1913, 0.9619, 0.1951), (-0.1951, 0.9808, 7.55e-08), (3.192e-07, 0.7071, 0.7071), (3.341e-07, 0.8315, 0.5556), (2.745e-07, 0.9239, 0.3827), (3.937e-07, 0.9808, 0.1951), (3.788e-07, 1.0, 7.55e-08)], [], [(3, 8, 7, 2), (4, 9, 8, 3), (1, 6, 5, 0), (2, 7, 6, 1), (7, 12, 11, 6), (8, 13, 12, 7), (9, 14, 13, 8), (6, 11, 10, 5), (11, 16, 15, 10), (12, 17, 16, 11), (13, 18, 17, 12), (14, 19, 18, 13), (18, 23, 22, 17), (19, 24, 23, 18), (16, 21, 20, 15), (17, 22, 21, 16), (21, 26, 25, 20), (22, 27, 26, 21), (23, 28, 27, 22), (24, 29, 28, 23), (28, 33, 32, 27), (29, 34, 33, 28), (26, 31, 30, 25), (27, 32, 31, 26), (31, 36, 35, 30), (32, 37, 36, 31), (33, 38, 37, 32), (34, 39, 38, 33), (39, 44, 43, 38), (36, 41, 40, 35), (37, 42, 41, 36), (38, 43, 42, 37)])
me_sphere_000.polygons.foreach_set('use_smooth', [True] * 32)
_uv = me_sphere_000.uv_layers.new(name='UVMap')
_uv.uv.foreach_set('vector', [0.9605, 0.3589, 0.8451, 0.3206, 0.8121, 0.5149, 0.9203, 0.5576, 0.9953, 0.1605, 0.8761, 0.1234, 0.8451, 0.3206, 0.9605, 0.3589, 0.8728, 0.7556, 0.7754, 0.7098, 0.7343, 0.9089, 0.8181, 0.9519, 0.9203, 0.5576, 0.8121, 0.5149, 0.7754, 0.7098, 0.8728, 0.7556, 0.8121, 0.5149, 0.7048, 0.4858, 0.6778, 0.6796, 0.7754, 0.7098, 0.8451, 0.3206, 0.7302, 0.2926, 0.7048, 0.4858, 0.8121, 0.5149, 0.8761, 0.1234, 0.7551, 0.0944, 0.7302, 0.2926, 0.8451, 0.3206, 0.7754, 0.7098, 0.6778, 0.6796, 0.6482, 0.88, 0.7343, 0.9089, 0.6778, 0.6796, 0.5796, 0.6632, 0.5606, 0.8639, 0.6482, 0.88, 0.7048, 0.4858, 0.5974, 0.4697, 0.5796, 0.6632, 0.6778, 0.6796, 0.7302, 0.2926, 0.6146, 0.2765, 0.5974, 0.4697, 0.7048, 0.4858, 0.7551, 0.0944, 0.632, 0.07707, 0.6146, 0.2765, 0.7302, 0.2926, 0.6146, 0.2765, 0.4981, 0.2735, 0.4894, 0.4669, 0.5974, 0.4697, 0.632, 0.07707, 0.5073, 0.0732, 0.4981, 0.2735, 0.6146, 0.2765, 0.5796, 0.6632, 0.4809, 0.66, 0.4723, 0.8602, 0.5606, 0.8639, 0.5974, 0.4697, 0.4894, 0.4669, 0.4809, 0.66, 0.5796, 0.6632, 0.4809, 0.66, 0.3818, 0.6701, 0.3836, 0.8687, 0.4723, 0.8602, 0.4894, 0.4669, 0.3809, 0.4775, 0.3818, 0.6701, 0.4809, 0.66, 0.4981, 0.2735, 0.3808, 0.2842, 0.3809, 0.4775, 0.4894, 0.4669, 0.5073, 0.0732, 0.3814, 0.08357, 0.3808, 0.2842, 0.4981, 0.2735, 0.3808, 0.2842, 0.2627, 0.3088, 0.2717, 0.5022, 0.3809, 0.4775, 0.3814, 0.08357, 0.2549, 0.1082, 0.2627, 0.3088, 0.3808, 0.2842, 0.3818, 0.6701, 0.2826, 0.6939, 0.2954, 0.8898, 0.3836, 0.8687, 0.3809, 0.4775, 0.2717, 0.5022, 0.2826, 0.6939, 0.3818, 0.6701, 0.2826, 0.6939, 0.1833, 0.7323, 0.2082, 0.9242, 0.2954, 0.8898, 0.2717, 0.5022, 0.1616, 0.5414, 0.1833, 0.7323, 0.2826, 0.6939, 0.2627, 0.3088, 0.1436, 0.3472, 0.1616, 0.5414, 0.2717, 0.5022, 0.2549, 0.1082, 0.1281, 0.1464, 0.1436, 0.3472, 0.2627, 0.3088, 0.1281, 0.1464, 0.001198, 0.1959, 0.0222, 0.3987, 0.1436, 0.3472, 0.1833, 0.7323, 0.08399, 0.7873, 0.1233, 0.9733, 0.2082, 0.9242, 0.1616, 0.5414, 0.04971, 0.5962, 0.08399, 0.7873, 0.1833, 0.7323, 0.1436, 0.3472, 0.0222, 0.3987, 0.04971, 0.5962, 0.1616, 0.5414])
me_sphere_000.materials.append(mat_face7)
me_sphere_000.use_remesh_preserve_volume = False
me_sphere_000.use_remesh_preserve_attributes = False
me_sphere_000.use_mirror_vertex_groups = False
me_sphere_000.update()
me_sphere_001 = bpy.data.meshes.new('Sphere.001')
me_sphere_001.from_pydata([(-0.7071, 0.0, 0.7071), (-0.8315, 0.0, 0.5556), (-0.9239, 0.0, 0.3827), (-0.9808, 0.0, 0.1951), (-1.0, 0.0, 7.55e-08), (1.851e-07, -0.7071, 0.7071), (1.404e-07, -0.8315, 0.5556), (3.192e-07, -0.9239, 0.3827), (9.567e-08, -0.9808, 0.1951), (1.404e-07, -1.0, 7.55e-08), (-0.1379, -0.6935, 0.7071), (-0.1622, -0.8155, 0.5556), (-0.1802, -0.9061, 0.3827), (-0.1913, -0.9619, 0.1951), (-0.1951, -0.9808, 7.55e-08), (-0.2706, -0.6533, 0.7071), (-0.3182, -0.7682, 0.5556), (-0.3536, -0.8536, 0.3827), (-0.3753, -0.9061, 0.1951), (-0.3827, -0.9239, 7.55e-08), (-0.3928, -0.5879, 0.7071), (-0.4619, -0.6913, 0.5556), (-0.5133, -0.7682, 0.3827), (-0.5449, -0.8155, 0.1951), (-0.5556, -0.8315, 7.55e-08), (-0.5, -0.5, 0.7071), (-0.5879, -0.5879, 0.5556), (-0.6533, -0.6533, 0.3827), (-0.6935, -0.6935, 0.1951), (-0.7071, -0.7071, 7.55e-08), (-0.5879, -0.3928, 0.7071), (-0.6913, -0.4619, 0.5556), (-0.7682, -0.5133, 0.3827), (-0.8155, -0.5449, 0.1951), (-0.8315, -0.5556, 7.55e-08), (-0.6533, -0.2706, 0.7071), (-0.7682, -0.3182, 0.5556), (-0.8536, -0.3536, 0.3827), (-0.9061, -0.3753, 0.1951), (-0.9239, -0.3827, 7.55e-08), (-0.6935, -0.1379, 0.7071), (-0.8155, -0.1622, 0.5556), (-0.9061, -0.1802, 0.3827), (-0.9619, -0.1913, 0.1951), (-0.9808, -0.1951, 7.55e-08)], [], [(6, 11, 10, 5), (7, 12, 11, 6), (8, 13, 12, 7), (9, 14, 13, 8), (12, 17, 16, 11), (13, 18, 17, 12), (14, 19, 18, 13), (11, 16, 15, 10), (16, 21, 20, 15), (17, 22, 21, 16), (18, 23, 22, 17), (19, 24, 23, 18), (22, 27, 26, 21), (23, 28, 27, 22), (24, 29, 28, 23), (21, 26, 25, 20), (26, 31, 30, 25), (27, 32, 31, 26), (28, 33, 32, 27), (29, 34, 33, 28), (33, 38, 37, 32), (34, 39, 38, 33), (31, 36, 35, 30), (32, 37, 36, 31), (36, 41, 40, 35), (37, 42, 41, 36), (38, 43, 42, 37), (39, 44, 43, 38), (44, 4, 3, 43), (41, 1, 0, 40), (42, 2, 1, 41), (43, 3, 2, 42)])
me_sphere_001.polygons.foreach_set('use_smooth', [True] * 32)
_uv = me_sphere_001.uv_layers.new(name='UVMap')
_uv.uv.foreach_set('vector', [0.8643, 0.7876, 0.7709, 0.7288, 0.7267, 0.9229, 0.8069, 0.977, 0.9148, 0.5959, 0.8111, 0.5384, 0.7709, 0.7288, 0.8643, 0.7876, 0.9593, 0.4016, 0.847, 0.3469, 0.8111, 0.5384, 0.9148, 0.5959, 0.9977, 0.2053, 0.8817, 0.152, 0.847, 0.3469, 0.9593, 0.4016, 0.8111, 0.5384, 0.7074, 0.4948, 0.6768, 0.6856, 0.7709, 0.7288, 0.847, 0.3469, 0.7355, 0.3034, 0.7074, 0.4948, 0.8111, 0.5384, 0.8817, 0.152, 0.7639, 0.1071, 0.7355, 0.3034, 0.847, 0.3469, 0.7709, 0.7288, 0.6768, 0.6856, 0.6437, 0.8826, 0.7267, 0.9229, 0.6768, 0.6856, 0.5818, 0.6562, 0.559, 0.8551, 0.6437, 0.8826, 0.7074, 0.4948, 0.6033, 0.4644, 0.5818, 0.6562, 0.6768, 0.6856, 0.7355, 0.3034, 0.6233, 0.2724, 0.6033, 0.4644, 0.7074, 0.4948, 0.7639, 0.1071, 0.6442, 0.07422, 0.6233, 0.2724, 0.7355, 0.3034, 0.6033, 0.4644, 0.4983, 0.4471, 0.4859, 0.6401, 0.5818, 0.6562, 0.6233, 0.2724, 0.5102, 0.2545, 0.4983, 0.4471, 0.6033, 0.4644, 0.6442, 0.07422, 0.523, 0.05492, 0.5102, 0.2545, 0.6233, 0.2724, 0.5818, 0.6562, 0.4859, 0.6401, 0.4732, 0.8399, 0.559, 0.8551, 0.4859, 0.6401, 0.3894, 0.6373, 0.3869, 0.837, 0.4732, 0.8399, 0.4983, 0.4471, 0.3925, 0.444, 0.3894, 0.6373, 0.4859, 0.6401, 0.5102, 0.2545, 0.3962, 0.2505, 0.3925, 0.444, 0.4983, 0.4471, 0.523, 0.05492, 0.4007, 0.04989, 0.3962, 0.2505, 0.5102, 0.2545, 0.3962, 0.2505, 0.2812, 0.26, 0.2861, 0.4546, 0.3925, 0.444, 0.4007, 0.04989, 0.2777, 0.05899, 0.2812, 0.26, 0.3962, 0.2505, 0.3894, 0.6373, 0.2924, 0.648, 0.3005, 0.8467, 0.3869, 0.837, 0.3925, 0.444, 0.2861, 0.4546, 0.2924, 0.648, 0.3894, 0.6373, 0.2924, 0.648, 0.1949, 0.6731, 0.2148, 0.8698, 0.3005, 0.8467, 0.2861, 0.4546, 0.1784, 0.4784, 0.1949, 0.6731, 0.2924, 0.648, 0.2812, 0.26, 0.1652, 0.2825, 0.1784, 0.4784, 0.2861, 0.4546, 0.2777, 0.05899, 0.1549, 0.08097, 0.1652, 0.2825, 0.2812, 0.26, 0.1549, 0.08097, 0.03237, 0.1132, 0.04791, 0.3166, 0.1652, 0.2825, 0.1949, 0.6731, 0.09635, 0.714, 0.1302, 0.9085, 0.2148, 0.8698, 0.1784, 0.4784, 0.06873, 0.5165, 0.09635, 0.714, 0.1949, 0.6731, 0.1652, 0.2825, 0.04791, 0.3166, 0.06873, 0.5165, 0.1784, 0.4784])
me_sphere_001.materials.append(mat_face4)
me_sphere_001.use_remesh_preserve_volume = False
me_sphere_001.use_remesh_preserve_attributes = False
me_sphere_001.use_mirror_vertex_groups = False
me_sphere_001.update()

# ---- objects
ob_sphere_008 = bpy.data.objects.new('Sphere.008', me_sphere_008)
ob_sphere_007 = bpy.data.objects.new('Sphere.007', me_sphere_007)
ob_sphere_006 = bpy.data.objects.new('Sphere.006', me_sphere_006)
ob_sphere_005 = bpy.data.objects.new('Sphere.005', me_sphere_005)
ob_sphere_004 = bpy.data.objects.new('Sphere.004', me_sphere_004)
ob_sphere_003 = bpy.data.objects.new('Sphere.003', me_sphere_003)
ob_sphere_002 = bpy.data.objects.new('Sphere.002', me_sphere_002)
ob_sphere_001 = bpy.data.objects.new('Sphere.001', me_sphere_000)
ob_lamp_001 = bpy.data.objects.new('Lamp.001', light_lamp_001)
ob_sphere = bpy.data.objects.new('Sphere', me_sphere_001)
ob_lamp = bpy.data.objects.new('Lamp', light_lamp)
ob_camera = bpy.data.objects.new('Camera', cam_camera)

# ---- transforms, parenting, visibility, modifiers, constraints
ob_sphere_008.location = (0.0, 0.0, 0.0)
ob_sphere_008.scale = (2.5, 2.5, 2.5)
ob_sphere_008.lineart.crease_threshold = 0.0
ob_sphere_007.location = (0.0, 0.0, 0.0)
ob_sphere_007.scale = (2.5, 2.5, 2.5)
ob_sphere_007.lineart.crease_threshold = 0.0
ob_sphere_006.location = (0.0, 0.0, 0.0)
ob_sphere_006.scale = (2.5, 2.5, 2.5)
ob_sphere_006.lineart.crease_threshold = 0.0
ob_sphere_005.location = (0.0, 0.0, 0.0)
ob_sphere_005.scale = (2.5, 2.5, 2.5)
ob_sphere_005.lineart.crease_threshold = 0.0
ob_sphere_004.location = (0.0, 0.0, 0.0)
ob_sphere_004.scale = (2.5, 2.5, 2.5)
ob_sphere_004.lineart.crease_threshold = 0.0
ob_sphere_003.location = (0.0, 0.0, 0.0)
ob_sphere_003.scale = (2.5, 2.5, 2.5)
ob_sphere_003.lineart.crease_threshold = 0.0
ob_sphere_002.location = (0.0, 0.0, 0.0)
ob_sphere_002.scale = (2.5, 2.5, 2.5)
ob_sphere_002.lineart.crease_threshold = 0.0
ob_sphere_001.location = (0.0, 0.0, 0.0)
ob_sphere_001.scale = (2.5, 2.5, 2.5)
ob_sphere_001.lineart.crease_threshold = 0.0
ob_lamp_001.location = (7.659, -0.8699, -7.92)
ob_lamp_001.rotation_euler = (0.6503, 0.05522, 1.866)
ob_lamp_001.lock_rotations_4d = False
ob_lamp_001.empty_display_type = 'ARROWS'
ob_lamp_001.color = (0.0, 0.0, 0.0, 0.0)
ob_lamp_001.lineart.crease_threshold = 0.0
ob_sphere.location = (0.0, 0.0, 0.0)
ob_sphere.scale = (2.5, 2.5, 2.5)
ob_sphere.lineart.crease_threshold = 0.0
ob_lamp.location = (-5.004, 1.005, 5.904)
ob_lamp.rotation_euler = (0.6503, 0.05522, 1.866)
ob_lamp.lock_rotations_4d = False
ob_lamp.empty_display_type = 'ARROWS'
ob_lamp.color = (0.0, 0.0, 0.0, 0.0)
ob_lamp.lineart.crease_threshold = 0.0
ob_camera.location = (7.481, -6.508, 5.344)
ob_camera.rotation_euler = (1.109, 0.01082, 0.8149)
ob_camera.lock_rotations_4d = False
ob_camera.empty_display_type = 'ARROWS'
ob_camera.color = (0.0, 0.0, 0.0, 0.0)
ob_camera.display_type = 'WIRE'
ob_camera.lineart.crease_threshold = 0.0

# ---- collection membership
col_collection_1.objects.link(ob_sphere_008)
col_collection_1.objects.link(ob_sphere_007)
col_collection_1.objects.link(ob_sphere_006)
col_collection_1.objects.link(ob_sphere_005)
col_collection_1.objects.link(ob_sphere_004)
col_collection_1.objects.link(ob_sphere_003)
col_collection_1.objects.link(ob_sphere_002)
col_collection_1.objects.link(ob_sphere_001)
col_collection_1.objects.link(ob_lamp_001)
col_collection_1.objects.link(ob_sphere)
col_collection_1.objects.link(ob_lamp)
col_collection_1.objects.link(ob_camera)

# ---- scene / render settings (as saved in the file)
scene.camera = ob_camera
scene.frame_start = 1; scene.frame_end = 250; scene.frame_set(1)
scene.render.engine = 'BLENDER_EEVEE_NEXT'
scene.render.resolution_percentage = 50
scene.render.dither_intensity = 0.0
scene.cycles.use_denoising = False
scene.cycles.samples = 128
scene.cycles.sampling_pattern = 'TABULATED_SOBOL'
scene.cycles.light_sampling_threshold = 0.0
scene.cycles.use_adaptive_sampling = False
scene.cycles.use_light_tree = False
scene.cycles.blur_glossy = 0.0
scene.cycles.sample_clamp_indirect = 0.0
scene.view_settings.view_transform = 'Standard'
bpy.context.view_layer.update()
